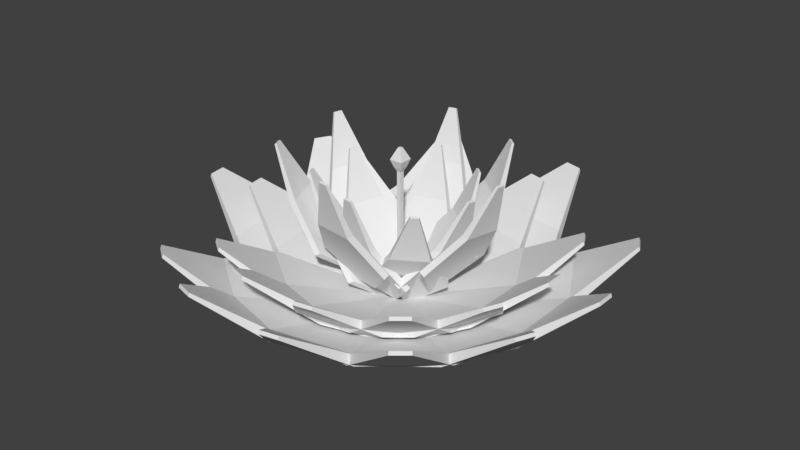 # Source: Lotus02.blend  (saved by Blender 2.79.0; exported with 4.5.12 LTS)
import bpy
from mathutils import Matrix  # noqa: F401  (used for matrix-valued properties, if any)

bpy.ops.wm.read_factory_settings(use_empty=True)
scene = bpy.context.scene
scene.name = 'Scene'

# ---- collections
col_collection_1 = bpy.data.collections.new('Collection 1'); scene.collection.children.link(col_collection_1)

# ---- world
world_world = bpy.data.worlds.new('World'); scene.world = world_world
world_world.color = (0.05088, 0.05088, 0.05088)
world_world.use_sun_shadow = False
world_world.sun_shadow_jitter_overblur = 0.0
world_world.cycles.sampling_method = 'MANUAL'

# ---- meshes
me_cube_002 = bpy.data.meshes.new('Cube.002')
me_cube_002.from_pydata([(0.07414, -0.225, 0.04736), (1.883, -0.1026, 0.9254), (0.07414, 0.225, 0.04736), (1.883, 0.1026, 0.9254), (0.1117, -0.225, -0.05576), (1.896, -0.1026, 0.8883), (0.1117, 0.225, -0.05576), (1.896, 0.1026, 0.8883), (0.5753, -1.0, 0.2297), (0.5753, 1.0, 0.2297), (0.6128, 1.0, 0.1266), (0.6128, -1.0, 0.1266), (1.25, -0.487, 0.4754), (1.25, 0.487, 0.4754), (1.288, 0.487, 0.3723), (1.288, -0.487, 0.3723), (0.6208, -0.225, 0.04736), (2.43, -0.1026, 0.9254), (0.6208, 0.225, 0.04736), (2.43, 0.1026, 0.9254), (0.6584, -0.225, -0.05576), (2.443, -0.1026, 0.8883), (0.6584, 0.225, -0.05576), (2.443, 0.1026, 0.8883), (1.122, -1.0, 0.2297), (1.122, 1.0, 0.2297), (1.16, 1.0, 0.1266), (1.16, -1.0, 0.1266), (1.797, -0.487, 0.4754), (1.797, 0.487, 0.4754), (1.835, 0.487, 0.3723), (1.835, -0.487, 0.3723), (0.1207, 0.02072, 0.06995), (0.6408, 0.4668, 1.493), (-0.02888, 0.1378, 0.09493), (0.5727, 0.5202, 1.504), (0.1597, 0.07594, 0.04466), (0.6549, 0.4867, 1.484), (0.01012, 0.193, 0.06963), (0.5867, 0.5401, 1.495), (0.5473, -0.04268, 0.3919), (-0.1173, 0.4776, 0.5029), (-0.07828, 0.5328, 0.4776), (0.5863, 0.01253, 0.3666), (0.6047, 0.2769, 0.912), (0.281, 0.5303, 0.9661), (0.32, 0.5855, 0.9408), (0.6437, 0.3321, 0.8867), (0.35, 0.2479, 0.3784), (0.8702, 0.694, 1.802), (0.2005, 0.365, 0.4034), (0.802, 0.7474, 1.813), (0.389, 0.3031, 0.3531), (0.8842, 0.7139, 1.792), (0.2395, 0.4202, 0.3781), (0.8161, 0.7673, 1.804), (0.7767, 0.1845, 0.7004), (0.1121, 0.7048, 0.8114), (0.1511, 0.76, 0.7861), (0.8157, 0.2397, 0.6751), (0.834, 0.5041, 1.22), (0.5104, 0.7574, 1.275), (0.5494, 0.8127, 1.249), (0.873, 0.5593, 1.195), (0.1144, 0.1029, 0.08652), (-0.09217, 0.7903, 1.494), (-0.07531, 0.07759, 0.07812), (-0.1786, 0.7787, 1.49), (0.1067, 0.1693, 0.05929), (-0.09493, 0.8142, 1.484), (-0.08296, 0.144, 0.0509), (-0.1814, 0.8026, 1.48), (0.3959, 0.3649, 0.4631), (-0.4471, 0.2525, 0.4258), (-0.4548, 0.3189, 0.3986), (0.3883, 0.4313, 0.4359), (0.1188, 0.6304, 0.9413), (-0.2917, 0.5756, 0.9232), (-0.2994, 0.642, 0.8959), (0.1112, 0.6968, 0.9141), (0.05786, 0.4264, 0.389), (-0.1487, 1.114, 1.796), (-0.1318, 0.4012, 0.3806), (-0.2352, 1.102, 1.792), (0.05022, 0.4929, 0.3617), (-0.1515, 1.138, 1.786), (-0.1395, 0.4676, 0.3533), (-0.2379, 1.126, 1.782), (0.3394, 0.6885, 0.7656), (-0.5037, 0.5761, 0.7283), (-0.5113, 0.6425, 0.701), (0.3317, 0.7549, 0.7383), (0.06229, 0.9539, 1.244), (-0.3482, 0.8992, 1.226), (-0.3559, 0.9656, 1.198), (0.05465, 1.02, 1.217), (-0.03371, 0.05216, 0.08928), (-0.7442, 0.1781, 1.494), (-0.1067, -0.1244, 0.07528), (-0.7775, 0.09766, 1.488), (-0.09478, 0.07956, 0.06229), (-0.7662, 0.188, 1.485), (-0.1678, -0.09698, 0.04829), (-0.7994, 0.1075, 1.478), (-0.1228, 0.4163, 0.4755), (-0.4473, -0.3682, 0.4133), (-0.5084, -0.3408, 0.3863), (-0.1838, 0.4437, 0.4485), (-0.4954, 0.2961, 0.9474), (-0.6534, -0.08594, 0.9171), (-0.7145, -0.05853, 0.8901), (-0.5564, 0.3235, 0.9204), (-0.3447, 0.1568, 0.3921), (-1.055, 0.2828, 1.797), (-0.4177, -0.01975, 0.3781), (-1.088, 0.2023, 1.791), (-0.4057, 0.1842, 0.3652), (-1.077, 0.2926, 1.787), (-0.4788, 0.007658, 0.3512), (-1.11, 0.2122, 1.781), (-0.4337, 0.521, 0.7784), (-0.7583, -0.2636, 0.7162), (-0.8194, -0.2362, 0.6892), (-0.4948, 0.5484, 0.7514), (-0.8063, 0.4007, 1.25), (-0.9644, 0.0187, 1.22), (-1.025, 0.0461, 1.193), (-0.8674, 0.4281, 1.223), (-0.106, 0.03405, 0.0867), (-0.8384, -0.3966, 1.418), (-0.03967, -0.1451, 0.07271), (-0.8081, -0.4783, 1.412), (-0.1668, 0.01412, 0.05347), (-0.8603, -0.4038, 1.406), (-0.1006, -0.1651, 0.03947), (-0.8301, -0.4855, 1.4), (-0.4508, 0.2307, 0.4502), (-0.1562, -0.5655, 0.388), (-0.2171, -0.5855, 0.3548), (-0.5117, 0.2108, 0.417), (-0.686, -0.1242, 0.8914), (-0.5425, -0.5119, 0.8611), (-0.6034, -0.5319, 0.8279), (-0.7468, -0.1441, 0.8582), (-0.4319, -0.1076, 0.357), (-1.164, -0.5383, 1.689), (-0.3656, -0.2868, 0.343), (-1.134, -0.62, 1.682), (-0.4928, -0.1276, 0.3238), (-1.186, -0.5455, 1.677), (-0.4265, -0.3068, 0.3098), (-1.156, -0.6272, 1.67), (-0.7767, 0.08905, 0.7205), (-0.4821, -0.7072, 0.6583), (-0.543, -0.7272, 0.6251), (-0.8376, 0.06912, 0.6873), (-1.012, -0.2659, 1.162), (-0.8684, -0.6536, 1.131), (-0.9293, -0.6736, 1.098), (-1.073, -0.2858, 1.128), (-0.1384, -0.06158, 0.08878), (-0.02193, -0.8014, 1.479), (0.05238, -0.07134, 0.07479), (0.06502, -0.8058, 1.473), (-0.1439, -0.1277, 0.06046), (-0.0239, -0.8252, 1.469), (0.04692, -0.1375, 0.04647), (0.06305, -0.8296, 1.463), (-0.4525, -0.2745, 0.4705), (0.3954, -0.3179, 0.4083), (0.39, -0.3841, 0.38), (-0.458, -0.3407, 0.4422), (-0.2155, -0.5952, 0.9363), (0.1974, -0.6163, 0.906), (0.1919, -0.6825, 0.8777), (-0.221, -0.6613, 0.908), (-0.1338, -0.3956, 0.385), (-0.0173, -1.135, 1.776), (0.05702, -0.4054, 0.371), (0.06966, -1.14, 1.769), (-0.1392, -0.4618, 0.3567), (-0.01927, -1.159, 1.766), (0.05155, -0.4716, 0.3427), (0.06769, -1.164, 1.759), (-0.4479, -0.6086, 0.7668), (0.4001, -0.652, 0.7046), (0.3946, -0.7182, 0.6763), (-0.4533, -0.6748, 0.7385), (-0.2109, -0.9292, 1.233), (0.202, -0.9504, 1.202), (0.1966, -1.017, 1.174), (-0.2163, -0.9954, 1.204), (0.008806, -0.08002, 0.08691), (0.6438, -0.6308, 1.424), (0.1578, 0.03961, 0.07291), (0.7117, -0.5762, 1.418), (0.04716, -0.1316, 0.05412), (0.6576, -0.6494, 1.412), (0.1961, -0.01199, 0.04012), (0.7255, -0.5948, 1.406), (-0.06992, -0.4675, 0.4522), (0.5921, 0.06416, 0.39), (0.6304, 0.01256, 0.3572), (-0.03156, -0.5191, 0.4194), (0.3394, -0.5755, 0.8957), (0.6617, -0.3166, 0.8654), (0.7001, -0.3682, 0.8326), (0.3777, -0.6271, 0.8629), (0.0767, -0.09411, 0.08745), (0.8916, -0.0562, 1.44), (0.1034, 0.09507, 0.07345), (0.9038, 0.03001, 1.434), (0.1406, -0.1055, 0.05587), (0.9146, -0.06029, 1.429), (0.1673, 0.08372, 0.04187), (0.9268, 0.02593, 1.422), (0.2782, -0.4292, 0.4574), (0.3968, 0.4115, 0.3952), (0.4607, 0.4002, 0.3636), (0.3421, -0.4405, 0.4258), (0.6419, -0.2261, 0.9072), (0.6997, 0.1833, 0.8769), (0.7636, 0.172, 0.8454), (0.7058, -0.2374, 0.8756), (0.4239, -0.1224, 0.3668), (1.239, -0.08451, 1.719), (0.4506, 0.06676, 0.3528), (1.251, 0.001705, 1.713), (0.4878, -0.1338, 0.3352), (1.262, -0.0886, 1.708), (0.5145, 0.05541, 0.3212), (1.274, -0.002382, 1.702), (0.6254, -0.4575, 0.7367), (0.744, 0.3832, 0.6745), (0.8079, 0.3719, 0.6429), (0.6893, -0.4689, 0.7051), (0.9892, -0.2544, 1.187), (1.047, 0.155, 1.156), (1.111, 0.1436, 1.125), (1.053, -0.2657, 1.155), (0.1722, -0.1627, 0.04736), (1.705, 0.8048, 0.9254), (-0.04174, 0.2332, 0.04736), (1.608, 0.9853, 0.9254), (0.2052, -0.1449, -0.05576), (1.717, 0.8113, 0.8883), (-0.008724, 0.2511, -0.05576), (1.62, 0.9917, 0.8883), (0.9815, -0.6063, 0.2297), (0.0308, 1.153, 0.2297), (0.06382, 1.171, 0.1266), (1.015, -0.5885, 0.1266), (1.332, 0.166, 0.4754), (0.8686, 1.023, 0.4754), (0.9016, 1.041, 0.3723), (1.365, 0.1838, 0.3723), (0.6532, 0.09714, 0.04736), (2.186, 1.065, 0.9254), (0.4392, 0.4931, 0.04736), (2.089, 1.245, 0.9254), (0.6862, 0.115, -0.05576), (2.198, 1.071, 0.8883), (0.4722, 0.5109, -0.05576), (2.101, 1.252, 0.8883), (1.462, -0.3464, 0.2297), (0.5118, 1.413, 0.2297), (0.5448, 1.431, 0.1266), (1.496, -0.3286, 0.1266), (1.813, 0.4258, 0.4754), (1.35, 1.283, 0.4754), (1.383, 1.301, 0.3723), (1.846, 0.4437, 0.3723), (0.2366, 0.01318, 0.04736), (0.5879, 1.792, 0.9254), (-0.1981, 0.13, 0.04736), (0.3898, 1.845, 0.9254), (0.2463, 0.04942, -0.05576), (0.5914, 1.805, 0.8883), (-0.1883, 0.1663, -0.05576), (0.3933, 1.858, 0.8883), (1.115, 0.296, 0.2297), (-0.8164, 0.8152, 0.2297), (-0.8066, 0.8514, 0.1266), (1.125, 0.3322, 0.1266), (0.7949, 1.081, 0.4754), (-0.1457, 1.334, 0.4754), (-0.1359, 1.37, 0.3723), (0.8046, 1.117, 0.3723), (0.3785, 0.5411, 0.04736), (0.7298, 2.32, 0.9254), (-0.05613, 0.658, 0.04736), (0.5317, 2.373, 0.9254), (0.3882, 0.5774, -0.05576), (0.7333, 2.333, 0.8883), (-0.04639, 0.6942, -0.05576), (0.5352, 2.386, 0.8883), (1.257, 0.8239, 0.2297), (-0.6744, 1.343, 0.2297), (-0.6647, 1.379, 0.1266), (1.267, 0.8602, 0.1266), (0.9368, 1.609, 0.4754), (-0.003728, 1.862, 0.4754), (0.006014, 1.898, 0.3723), (0.9465, 1.645, 0.3723), (0.1725, 0.1624, 0.04736), (-0.7038, 1.749, 0.9254), (-0.2353, -0.02804, 0.04736), (-0.8897, 1.663, 0.9254), (0.1566, 0.1964, -0.05576), (-0.7096, 1.762, 0.8883), (-0.2511, 0.005957, -0.05576), (-0.8954, 1.675, 0.8883), (0.6626, 0.9444, 0.2297), (-1.15, 0.09812, 0.2297), (-1.165, 0.1321, 0.1266), (0.6467, 0.9784, 0.1266), (-0.08789, 1.339, 0.4754), (-0.9703, 0.9269, 0.4754), (-0.9862, 0.9609, 0.3723), (-0.1038, 1.373, 0.3723), (-0.05882, 0.6577, 0.04736), (-0.9352, 2.245, 0.9254), (-0.4666, 0.4673, 0.04736), (-1.121, 2.158, 0.9254), (-0.0747, 0.6917, -0.05576), (-0.9409, 2.257, 0.8883), (-0.4825, 0.5013, -0.05576), (-1.127, 2.17, 0.8883), (0.4313, 1.44, 0.2297), (-1.381, 0.5935, 0.2297), (-1.397, 0.6275, 0.1266), (0.4154, 1.474, 0.1266), (-0.3192, 1.834, 0.4754), (-1.202, 1.422, 0.4754), (-1.218, 1.456, 0.3723), (-0.3351, 1.868, 0.3723), (0.03751, 0.2339, 0.04736), (-1.625, 0.956, 0.9254), (-0.1692, -0.1658, 0.04736), (-1.72, 0.7738, 0.9254), (0.004178, 0.2512, -0.05576), (-1.637, 0.9622, 0.8883), (-0.2026, -0.1486, -0.05576), (-1.732, 0.78, 0.8883), (-0.05168, 1.153, 0.2297), (-0.9704, -0.624, 0.2297), (-1.004, -0.6067, 0.1266), (-0.08501, 1.17, 0.1266), (-0.887, 1.007, 0.4754), (-1.334, 0.1418, 0.4754), (-1.368, 0.1591, 0.3723), (-0.9203, 1.024, 0.3723), (-0.4481, 0.4851, 0.04736), (-2.111, 1.207, 0.9254), (-0.6548, 0.0853, 0.04736), (-2.205, 1.025, 0.9254), (-0.4814, 0.5023, -0.05576), (-2.123, 1.213, 0.8883), (-0.6881, 0.1025, -0.05576), (-2.217, 1.031, 0.8883), (-0.5373, 1.404, 0.2297), (-1.456, -0.3729, 0.2297), (-1.489, -0.3556, 0.1266), (-0.5706, 1.421, 0.1266), (-1.373, 1.258, 0.4754), (-1.82, 0.3929, 0.4754), (-1.853, 0.4102, 0.3723), (-1.406, 1.275, 0.3723), (-0.1073, 0.2112, 0.04736), (-1.877, -0.1836, 0.9254), (-0.03922, -0.2337, 0.04736), (-1.846, -0.3864, 0.9254), (-0.1444, 0.2055, -0.05576), (-1.89, -0.1857, 0.8883), (-0.07632, -0.2393, -0.05576), (-1.859, -0.3884, 0.8883), (-0.7201, 0.9014, 0.2297), (-0.4173, -1.076, 0.2297), (-0.4544, -1.081, 0.1266), (-0.7572, 0.8957, 0.1266), (-1.31, 0.2921, 0.4754), (-1.162, -0.6706, 0.4754), (-1.199, -0.6763, 0.3723), (-1.347, 0.2864, 0.3723), (-0.6477, 0.1285, 0.04736), (-2.417, -0.2664, 0.9254), (-0.5796, -0.3164, 0.04736), (-2.386, -0.4691, 0.9254), (-0.6848, 0.1228, -0.05576), (-2.43, -0.2684, 0.8883), (-0.6167, -0.3221, -0.05576), (-2.399, -0.4712, 0.8883), (-1.26, 0.8186, 0.2297), (-0.9577, -1.158, 0.2297), (-0.9948, -1.164, 0.1266), (-1.298, 0.813, 0.1266), (-1.85, 0.2093, 0.4754), (-1.703, -0.7534, 0.4754), (-1.74, -0.7591, 0.3723), (-1.887, 0.2036, 0.3723), (-0.2268, 0.06848, 0.04736), (-1.165, -1.483, 0.9254), (0.1417, -0.1899, 0.04736), (-0.997, -1.601, 0.9254), (-0.2484, 0.03776, -0.05576), (-1.173, -1.494, 0.8883), (0.1201, -0.2206, -0.05576), (-1.005, -1.612, 0.8883), (-1.149, 0.103, 0.2297), (0.4885, -1.045, 0.2297), (0.4669, -1.076, 0.1266), (-1.171, 0.07232, 0.1266), (-1.117, -0.7442, 0.4754), (-0.3191, -1.303, 0.4754), (-0.3407, -1.334, 0.3723), (-1.138, -0.7749, 0.3723), (-0.5407, -0.3791, 0.04736), (-1.479, -1.93, 0.9254), (-0.1722, -0.6375, 0.04736), (-1.311, -2.048, 0.9254), (-0.5622, -0.4099, -0.05576), (-1.487, -1.941, 0.8883), (-0.1937, -0.6682, -0.05576), (-1.319, -2.059, 0.8883), (-1.463, -0.3446, 0.2297), (0.1746, -1.493, 0.2297), (0.1531, -1.524, 0.1266), (-1.484, -0.3753, 0.1266), (-1.43, -1.192, 0.4754), (-0.633, -1.751, 0.4754), (-0.6545, -1.782, 0.3723), (-1.452, -1.223, 0.3723), (-0.2366, -0.01185, 0.04736), (-0.5979, -1.788, 0.9254), (0.1973, -0.1311, 0.04736), (-0.4001, -1.843, 0.9254), (-0.2466, -0.04804, -0.05576), (-0.6015, -1.801, 0.8883), (0.1874, -0.1673, -0.05576), (-0.4037, -1.856, 0.8883), (-1.117, -0.2897, 0.2297), (0.8118, -0.8198, 0.2297), (0.8018, -0.856, 0.1266), (-1.127, -0.3259, 0.1266), (-0.8009, -1.077, 0.4754), (0.1382, -1.335, 0.4754), (0.1282, -1.371, 0.3723), (-0.8109, -1.113, 0.3723), (-0.3815, -0.539, 0.04736), (-0.7428, -2.316, 0.9254), (0.05244, -0.6583, 0.04736), (-0.545, -2.37, 0.9254), (-0.3915, -0.5752, -0.05576), (-0.7464, -2.329, 0.8883), (0.0425, -0.6944, -0.05576), (-0.5486, -2.383, 0.8883), (-1.262, -0.8169, 0.2297), (0.6669, -1.347, 0.2297), (0.6569, -1.383, 0.1266), (-1.272, -0.8531, 0.1266), (-0.9458, -1.604, 0.4754), (-0.006715, -1.862, 0.4754), (-0.01666, -1.898, 0.3723), (-0.9558, -1.64, 0.3723), (-0.2049, -0.1189, 0.04736), (0.2872, -1.864, 0.9254), (0.2355, -0.02624, 0.04736), (0.4879, -1.821, 0.9254), (-0.1972, -0.1556, -0.05576), (0.29, -1.877, 0.8883), (0.2432, -0.06296, -0.05576), (0.4907, -1.835, 0.8883), (-0.8602, -0.7688, 0.2297), (1.097, -0.3572, 0.2297), (1.105, -0.3939, 0.1266), (-0.8524, -0.8056, 0.1266), (-0.2192, -1.324, 0.4754), (0.7339, -1.123, 0.4754), (0.7416, -1.16, 0.3723), (-0.2114, -1.361, 0.3723), (-0.09242, -0.6538, 0.04736), (0.3997, -2.399, 0.9254), (0.348, -0.5612, 0.04736), (0.6004, -2.356, 0.9254), (-0.0847, -0.6906, -0.05576), (0.4025, -2.412, 0.8883), (0.3557, -0.5979, -0.05576), (0.6032, -2.37, 0.8883), (-0.7476, -1.304, 0.2297), (1.21, -0.8922, 0.2297), (1.217, -0.9289, 0.1266), (-0.7399, -1.341, 0.1266), (-0.1066, -1.859, 0.4754), (0.8464, -1.658, 0.4754), (0.8541, -1.695, 0.3723), (-0.09892, -1.896, 0.3723), (-0.1254, -0.201, 0.04736), (1.127, -1.512, 0.9254), (0.2203, 0.08711, 0.04736), (1.284, -1.381, 0.9254), (-0.1014, -0.2298, -0.05576), (1.135, -1.522, 0.8883), (0.2443, 0.05829, -0.05576), (1.293, -1.391, 0.8883), (-0.3998, -1.082, 0.2297), (1.137, 0.1983, 0.2297), (1.161, 0.1695, 0.1266), (-0.3758, -1.111, 0.1266), (0.4265, -1.272, 0.4754), (1.175, -0.6488, 0.4754), (1.199, -0.6776, 0.3723), (0.4505, -1.301, 0.3723), (0.2246, -0.621, 0.04736), (1.477, -1.932, 0.9254), (0.5703, -0.3328, 0.04736), (1.634, -1.801, 0.9254), (0.2486, -0.6498, -0.05576), (1.485, -1.942, 0.8883), (0.5944, -0.3617, -0.05576), (1.643, -1.811, 0.8883), (-0.04984, -1.502, 0.2297), (1.487, -0.2217, 0.2297), (1.511, -0.2505, 0.1266), (-0.02581, -1.531, 0.1266), (0.7765, -1.692, 0.4754), (1.525, -1.069, 0.4754), (1.549, -1.098, 0.3723), (0.8005, -1.721, 0.3723), (-0.02356, -0.2357, 0.04736), (1.679, -0.8579, 0.9254), (0.1591, 0.1756, 0.04736), (1.762, -0.6704, 0.9254), (0.01073, -0.251, -0.05576), (1.692, -0.8634, 0.8883), (0.1934, 0.1603, -0.05576), (1.775, -0.6759, 0.8883), (0.12, -1.147, 0.2297), (0.9317, 0.6805, 0.2297), (0.966, 0.6652, 0.1266), (0.1543, -1.163, 0.1266), (0.9451, -0.9525, 0.4754), (1.34, -0.06241, 0.4754), (1.375, -0.07764, 0.3723), (0.9794, -0.9677, 0.3723), (0.4761, -0.4576, 0.04736), (2.179, -1.08, 0.9254), (0.6587, -0.0463, 0.04736), (2.262, -0.8923, 0.9254), (0.5104, -0.4728, -0.05576), (2.191, -1.085, 0.8883), (0.693, -0.06153, -0.05576), (2.274, -0.8978, 0.8883), (0.6196, -1.369, 0.2297), (1.431, 0.4586, 0.2297), (1.466, 0.4434, 0.1266), (0.6539, -1.385, 0.1266), (1.445, -1.174, 0.4754), (1.84, -0.2843, 0.4754), (1.874, -0.2995, 0.3723), (1.479, -1.19, 0.3723), (-0.07667, -0.07667, 0.05549), (-0.07667, -0.07667, 0.2088), (-0.07667, 0.07667, 0.05549), (-0.07667, 0.07667, 0.2088), (0.07667, -0.07667, 0.05549), (0.07667, -0.07667, 0.2088), (0.07667, 0.07667, 0.05549), (0.07667, 0.07667, 0.2088), (-0.02437, -0.02437, 0.3749), (-0.02437, 0.02437, 0.3749), (0.02437, 0.02437, 0.3749), (0.02437, -0.02437, 0.3749), (-0.02437, -0.02437, 1.485), (-0.02437, 0.02437, 1.485), (0.02437, 0.02437, 1.485), (0.02437, -0.02437, 1.485), (-0.02437, -0.02437, 1.485), (-0.02437, 0.02437, 1.485), (0.02437, 0.02437, 1.485), (0.02437, -0.02437, 1.485), (-0.04775, -0.04775, 1.535), (-0.04775, 0.04775, 1.535), (0.04775, 0.04775, 1.535), (0.04775, -0.04775, 1.535), (-0.0745, -0.0745, 1.617), (-0.0745, 0.0745, 1.617), (0.0745, 0.0745, 1.617), (0.0745, -0.0745, 1.617), (-0.04695, -0.04695, 1.679), (-0.04695, 0.04695, 1.679), (0.04695, 0.04695, 1.679), (0.04695, -0.04695, 1.679), (-0.01696, -0.01696, 1.746), (-0.01696, 0.01696, 1.746), (0.01696, 0.01696, 1.746), (0.01696, -0.01696, 1.746)], [], [(12, 1, 3, 13), (13, 3, 7, 14), (14, 7, 5, 15), (15, 5, 1, 12), (2, 6, 4, 0), (7, 3, 1, 5), (4, 11, 8, 0), (6, 10, 11, 4), (2, 9, 10, 6), (0, 8, 9, 2), (11, 15, 12, 8), (10, 14, 15, 11), (9, 13, 14, 10), (8, 12, 13, 9), (28, 17, 19, 29), (29, 19, 23, 30), (30, 23, 21, 31), (31, 21, 17, 28), (18, 22, 20, 16), (23, 19, 17, 21), (20, 27, 24, 16), (22, 26, 27, 20), (18, 25, 26, 22), (16, 24, 25, 18), (27, 31, 28, 24), (26, 30, 31, 27), (25, 29, 30, 26), (24, 28, 29, 25), (44, 33, 35, 45), (45, 35, 39, 46), (46, 39, 37, 47), (47, 37, 33, 44), (34, 38, 36, 32), (39, 35, 33, 37), (36, 43, 40, 32), (38, 42, 43, 36), (34, 41, 42, 38), (32, 40, 41, 34), (43, 47, 44, 40), (42, 46, 47, 43), (41, 45, 46, 42), (40, 44, 45, 41), (60, 49, 51, 61), (61, 51, 55, 62), (62, 55, 53, 63), (63, 53, 49, 60), (50, 54, 52, 48), (55, 51, 49, 53), (52, 59, 56, 48), (54, 58, 59, 52), (50, 57, 58, 54), (48, 56, 57, 50), (59, 63, 60, 56), (58, 62, 63, 59), (57, 61, 62, 58), (56, 60, 61, 57), (76, 65, 67, 77), (77, 67, 71, 78), (78, 71, 69, 79), (79, 69, 65, 76), (66, 70, 68, 64), (71, 67, 65, 69), (68, 75, 72, 64), (70, 74, 75, 68), (66, 73, 74, 70), (64, 72, 73, 66), (75, 79, 76, 72), (74, 78, 79, 75), (73, 77, 78, 74), (72, 76, 77, 73), (92, 81, 83, 93), (93, 83, 87, 94), (94, 87, 85, 95), (95, 85, 81, 92), (82, 86, 84, 80), (87, 83, 81, 85), (84, 91, 88, 80), (86, 90, 91, 84), (82, 89, 90, 86), (80, 88, 89, 82), (91, 95, 92, 88), (90, 94, 95, 91), (89, 93, 94, 90), (88, 92, 93, 89), (108, 97, 99, 109), (109, 99, 103, 110), (110, 103, 101, 111), (111, 101, 97, 108), (98, 102, 100, 96), (103, 99, 97, 101), (100, 107, 104, 96), (102, 106, 107, 100), (98, 105, 106, 102), (96, 104, 105, 98), (107, 111, 108, 104), (106, 110, 111, 107), (105, 109, 110, 106), (104, 108, 109, 105), (124, 113, 115, 125), (125, 115, 119, 126), (126, 119, 117, 127), (127, 117, 113, 124), (114, 118, 116, 112), (119, 115, 113, 117), (116, 123, 120, 112), (118, 122, 123, 116), (114, 121, 122, 118), (112, 120, 121, 114), (123, 127, 124, 120), (122, 126, 127, 123), (121, 125, 126, 122), (120, 124, 125, 121), (140, 129, 131, 141), (141, 131, 135, 142), (142, 135, 133, 143), (143, 133, 129, 140), (130, 134, 132, 128), (135, 131, 129, 133), (132, 139, 136, 128), (134, 138, 139, 132), (130, 137, 138, 134), (128, 136, 137, 130), (139, 143, 140, 136), (138, 142, 143, 139), (137, 141, 142, 138), (136, 140, 141, 137), (156, 145, 147, 157), (157, 147, 151, 158), (158, 151, 149, 159), (159, 149, 145, 156), (146, 150, 148, 144), (151, 147, 145, 149), (148, 155, 152, 144), (150, 154, 155, 148), (146, 153, 154, 150), (144, 152, 153, 146), (155, 159, 156, 152), (154, 158, 159, 155), (153, 157, 158, 154), (152, 156, 157, 153), (172, 161, 163, 173), (173, 163, 167, 174), (174, 167, 165, 175), (175, 165, 161, 172), (162, 166, 164, 160), (167, 163, 161, 165), (164, 171, 168, 160), (166, 170, 171, 164), (162, 169, 170, 166), (160, 168, 169, 162), (171, 175, 172, 168), (170, 174, 175, 171), (169, 173, 174, 170), (168, 172, 173, 169), (188, 177, 179, 189), (189, 179, 183, 190), (190, 183, 181, 191), (191, 181, 177, 188), (178, 182, 180, 176), (183, 179, 177, 181), (180, 187, 184, 176), (182, 186, 187, 180), (178, 185, 186, 182), (176, 184, 185, 178), (187, 191, 188, 184), (186, 190, 191, 187), (185, 189, 190, 186), (184, 188, 189, 185), (204, 193, 195, 205), (205, 195, 199, 206), (206, 199, 197, 207), (207, 197, 193, 204), (194, 198, 196, 192), (199, 195, 193, 197), (196, 203, 200, 192), (198, 202, 203, 196), (194, 201, 202, 198), (192, 200, 201, 194), (203, 207, 204, 200), (202, 206, 207, 203), (201, 205, 206, 202), (200, 204, 205, 201), (220, 209, 211, 221), (221, 211, 215, 222), (222, 215, 213, 223), (223, 213, 209, 220), (210, 214, 212, 208), (215, 211, 209, 213), (212, 219, 216, 208), (214, 218, 219, 212), (210, 217, 218, 214), (208, 216, 217, 210), (219, 223, 220, 216), (218, 222, 223, 219), (217, 221, 222, 218), (216, 220, 221, 217), (236, 225, 227, 237), (237, 227, 231, 238), (238, 231, 229, 239), (239, 229, 225, 236), (226, 230, 228, 224), (231, 227, 225, 229), (228, 235, 232, 224), (230, 234, 235, 228), (226, 233, 234, 230), (224, 232, 233, 226), (235, 239, 236, 232), (234, 238, 239, 235), (233, 237, 238, 234), (232, 236, 237, 233), (252, 241, 243, 253), (253, 243, 247, 254), (254, 247, 245, 255), (255, 245, 241, 252), (242, 246, 244, 240), (247, 243, 241, 245), (244, 251, 248, 240), (246, 250, 251, 244), (242, 249, 250, 246), (240, 248, 249, 242), (251, 255, 252, 248), (250, 254, 255, 251), (249, 253, 254, 250), (248, 252, 253, 249), (268, 257, 259, 269), (269, 259, 263, 270), (270, 263, 261, 271), (271, 261, 257, 268), (258, 262, 260, 256), (263, 259, 257, 261), (260, 267, 264, 256), (262, 266, 267, 260), (258, 265, 266, 262), (256, 264, 265, 258), (267, 271, 268, 264), (266, 270, 271, 267), (265, 269, 270, 266), (264, 268, 269, 265), (284, 273, 275, 285), (285, 275, 279, 286), (286, 279, 277, 287), (287, 277, 273, 284), (274, 278, 276, 272), (279, 275, 273, 277), (276, 283, 280, 272), (278, 282, 283, 276), (274, 281, 282, 278), (272, 280, 281, 274), (283, 287, 284, 280), (282, 286, 287, 283), (281, 285, 286, 282), (280, 284, 285, 281), (300, 289, 291, 301), (301, 291, 295, 302), (302, 295, 293, 303), (303, 293, 289, 300), (290, 294, 292, 288), (295, 291, 289, 293), (292, 299, 296, 288), (294, 298, 299, 292), (290, 297, 298, 294), (288, 296, 297, 290), (299, 303, 300, 296), (298, 302, 303, 299), (297, 301, 302, 298), (296, 300, 301, 297), (316, 305, 307, 317), (317, 307, 311, 318), (318, 311, 309, 319), (319, 309, 305, 316), (306, 310, 308, 304), (311, 307, 305, 309), (308, 315, 312, 304), (310, 314, 315, 308), (306, 313, 314, 310), (304, 312, 313, 306), (315, 319, 316, 312), (314, 318, 319, 315), (313, 317, 318, 314), (312, 316, 317, 313), (332, 321, 323, 333), (333, 323, 327, 334), (334, 327, 325, 335), (335, 325, 321, 332), (322, 326, 324, 320), (327, 323, 321, 325), (324, 331, 328, 320), (326, 330, 331, 324), (322, 329, 330, 326), (320, 328, 329, 322), (331, 335, 332, 328), (330, 334, 335, 331), (329, 333, 334, 330), (328, 332, 333, 329), (348, 337, 339, 349), (349, 339, 343, 350), (350, 343, 341, 351), (351, 341, 337, 348), (338, 342, 340, 336), (343, 339, 337, 341), (340, 347, 344, 336), (342, 346, 347, 340), (338, 345, 346, 342), (336, 344, 345, 338), (347, 351, 348, 344), (346, 350, 351, 347), (345, 349, 350, 346), (344, 348, 349, 345), (364, 353, 355, 365), (365, 355, 359, 366), (366, 359, 357, 367), (367, 357, 353, 364), (354, 358, 356, 352), (359, 355, 353, 357), (356, 363, 360, 352), (358, 362, 363, 356), (354, 361, 362, 358), (352, 360, 361, 354), (363, 367, 364, 360), (362, 366, 367, 363), (361, 365, 366, 362), (360, 364, 365, 361), (380, 369, 371, 381), (381, 371, 375, 382), (382, 375, 373, 383), (383, 373, 369, 380), (370, 374, 372, 368), (375, 371, 369, 373), (372, 379, 376, 368), (374, 378, 379, 372), (370, 377, 378, 374), (368, 376, 377, 370), (379, 383, 380, 376), (378, 382, 383, 379), (377, 381, 382, 378), (376, 380, 381, 377), (396, 385, 387, 397), (397, 387, 391, 398), (398, 391, 389, 399), (399, 389, 385, 396), (386, 390, 388, 384), (391, 387, 385, 389), (388, 395, 392, 384), (390, 394, 395, 388), (386, 393, 394, 390), (384, 392, 393, 386), (395, 399, 396, 392), (394, 398, 399, 395), (393, 397, 398, 394), (392, 396, 397, 393), (412, 401, 403, 413), (413, 403, 407, 414), (414, 407, 405, 415), (415, 405, 401, 412), (402, 406, 404, 400), (407, 403, 401, 405), (404, 411, 408, 400), (406, 410, 411, 404), (402, 409, 410, 406), (400, 408, 409, 402), (411, 415, 412, 408), (410, 414, 415, 411), (409, 413, 414, 410), (408, 412, 413, 409), (428, 417, 419, 429), (429, 419, 423, 430), (430, 423, 421, 431), (431, 421, 417, 428), (418, 422, 420, 416), (423, 419, 417, 421), (420, 427, 424, 416), (422, 426, 427, 420), (418, 425, 426, 422), (416, 424, 425, 418), (427, 431, 428, 424), (426, 430, 431, 427), (425, 429, 430, 426), (424, 428, 429, 425), (444, 433, 435, 445), (445, 435, 439, 446), (446, 439, 437, 447), (447, 437, 433, 444), (434, 438, 436, 432), (439, 435, 433, 437), (436, 443, 440, 432), (438, 442, 443, 436), (434, 441, 442, 438), (432, 440, 441, 434), (443, 447, 444, 440), (442, 446, 447, 443), (441, 445, 446, 442), (440, 444, 445, 441), (460, 449, 451, 461), (461, 451, 455, 462), (462, 455, 453, 463), (463, 453, 449, 460), (450, 454, 452, 448), (455, 451, 449, 453), (452, 459, 456, 448), (454, 458, 459, 452), (450, 457, 458, 454), (448, 456, 457, 450), (459, 463, 460, 456), (458, 462, 463, 459), (457, 461, 462, 458), (456, 460, 461, 457), (476, 465, 467, 477), (477, 467, 471, 478), (478, 471, 469, 479), (479, 469, 465, 476), (466, 470, 468, 464), (471, 467, 465, 469), (468, 475, 472, 464), (470, 474, 475, 468), (466, 473, 474, 470), (464, 472, 473, 466), (475, 479, 476, 472), (474, 478, 479, 475), (473, 477, 478, 474), (472, 476, 477, 473), (492, 481, 483, 493), (493, 483, 487, 494), (494, 487, 485, 495), (495, 485, 481, 492), (482, 486, 484, 480), (487, 483, 481, 485), (484, 491, 488, 480), (486, 490, 491, 484), (482, 489, 490, 486), (480, 488, 489, 482), (491, 495, 492, 488), (490, 494, 495, 491), (489, 493, 494, 490), (488, 492, 493, 489), (508, 497, 499, 509), (509, 499, 503, 510), (510, 503, 501, 511), (511, 501, 497, 508), (498, 502, 500, 496), (503, 499, 497, 501), (500, 507, 504, 496), (502, 506, 507, 500), (498, 505, 506, 502), (496, 504, 505, 498), (507, 511, 508, 504), (506, 510, 511, 507), (505, 509, 510, 506), (504, 508, 509, 505), (524, 513, 515, 525), (525, 515, 519, 526), (526, 519, 517, 527), (527, 517, 513, 524), (514, 518, 516, 512), (519, 515, 513, 517), (516, 523, 520, 512), (518, 522, 523, 516), (514, 521, 522, 518), (512, 520, 521, 514), (523, 527, 524, 520), (522, 526, 527, 523), (521, 525, 526, 522), (520, 524, 525, 521), (540, 529, 531, 541), (541, 531, 535, 542), (542, 535, 533, 543), (543, 533, 529, 540), (530, 534, 532, 528), (535, 531, 529, 533), (532, 539, 536, 528), (534, 538, 539, 532), (530, 537, 538, 534), (528, 536, 537, 530), (539, 543, 540, 536), (538, 542, 543, 539), (537, 541, 542, 538), (536, 540, 541, 537), (556, 545, 547, 557), (557, 547, 551, 558), (558, 551, 549, 559), (559, 549, 545, 556), (546, 550, 548, 544), (551, 547, 545, 549), (548, 555, 552, 544), (550, 554, 555, 548), (546, 553, 554, 550), (544, 552, 553, 546), (555, 559, 556, 552), (554, 558, 559, 555), (553, 557, 558, 554), (552, 556, 557, 553), (560, 561, 563, 562), (562, 563, 567, 566), (566, 567, 565, 564), (564, 565, 561, 560), (562, 566, 564, 560), (567, 563, 569, 570), (571, 570, 574, 575), (565, 567, 570, 571), (563, 561, 568, 569), (561, 565, 571, 568), (572, 575, 579, 576), (569, 568, 572, 573), (568, 571, 575, 572), (570, 569, 573, 574), (578, 577, 581, 582), (574, 573, 577, 578), (575, 574, 578, 579), (573, 572, 576, 577), (583, 582, 586, 587), (579, 578, 582, 583), (577, 576, 580, 581), (576, 579, 583, 580), (584, 587, 591, 588), (581, 580, 584, 585), (580, 583, 587, 584), (582, 581, 585, 586), (591, 590, 594, 595), (586, 585, 589, 590), (587, 586, 590, 591), (585, 584, 588, 589), (594, 593, 592, 595), (589, 588, 592, 593), (588, 591, 595, 592), (590, 589, 593, 594)])
_uv = me_cube_002.uv_layers.new(name='UVMap')
_uv.uv.foreach_set('vector', [0.2525, 0.3335, 0.2467, 0.2737, 0.2589, 0.2653, 0.3104, 0.2934, 0.9632, 0.7106, 0.9705, 0.7732, 0.9677, 0.7728, 0.9553, 0.7097, 0.05978, 0.1617, 0.1112, 0.133, 0.1234, 0.1414, 0.1176, 0.2018, 0.9391, 0.4553, 0.9524, 0.3981, 0.9552, 0.3976, 0.9469, 0.4539, 0.99, 0.8679, 0.9821, 0.8677, 0.9821, 0.8355, 0.99, 0.8357, 0.9492, 0.3862, 0.952, 0.3857, 0.9552, 0.3976, 0.9524, 0.3981, 0.9821, 0.8355, 0.9867, 0.7732, 0.9946, 0.7733, 0.99, 0.8357, 0.02429, 0.2474, 0.0, 0.1836, 0.1188, 0.266, 0.05103, 0.266, 0.99, 0.8679, 0.9946, 0.9164, 0.9867, 0.9162, 0.9821, 0.8677, 0.3187, 0.3976, 0.251, 0.3976, 0.37, 0.3153, 0.3455, 0.3791, 0.9474, 0.5151, 0.9391, 0.4553, 0.9469, 0.4539, 0.9552, 0.5136, 0.0, 0.1836, 0.05978, 0.1617, 0.1176, 0.2018, 0.1188, 0.266, 0.9705, 0.6477, 0.9632, 0.7106, 0.9553, 0.7097, 0.9626, 0.6467, 0.251, 0.3976, 0.2525, 0.3335, 0.3104, 0.2934, 0.37, 0.3153, 0.005737, 0.3342, 0.0, 0.2744, 0.01221, 0.266, 0.0637, 0.2942, 0.2393, 0.5947, 0.2467, 0.6572, 0.2439, 0.6569, 0.2314, 0.5937, 0.1831, 0.1617, 0.2345, 0.133, 0.2467, 0.1414, 0.241, 0.2018, 0.9356, 0.8428, 0.9488, 0.7856, 0.9516, 0.7851, 0.9433, 0.8414, 0.9786, 0.4804, 0.9707, 0.4802, 0.9707, 0.448, 0.9786, 0.4482, 0.9456, 0.7737, 0.9484, 0.7732, 0.9516, 0.7851, 0.9488, 0.7856, 0.9707, 0.448, 0.9753, 0.3857, 0.9832, 0.3858, 0.9786, 0.4482, 0.1477, 0.2474, 0.1234, 0.1836, 0.2422, 0.266, 0.1744, 0.266, 0.9786, 0.4804, 0.9832, 0.5289, 0.9753, 0.5287, 0.9707, 0.4802, 0.07197, 0.3983, 0.004267, 0.3983, 0.1233, 0.316, 0.09875, 0.3798, 0.9439, 0.9026, 0.9356, 0.8428, 0.9433, 0.8414, 0.9516, 0.9011, 0.1234, 0.1836, 0.1831, 0.1617, 0.241, 0.2018, 0.2422, 0.266, 0.2467, 0.5317, 0.2393, 0.5947, 0.2314, 0.5937, 0.2388, 0.5307, 0.004267, 0.3983, 0.005737, 0.3342, 0.0637, 0.2942, 0.1233, 0.316, 0.6209, 0.8227, 0.6454, 0.7858, 0.6509, 0.7877, 0.6471, 0.8318, 0.1188, 0.4347, 0.1186, 0.4648, 0.1173, 0.4657, 0.115, 0.4372, 0.3479, 0.838, 0.3526, 0.8808, 0.3471, 0.8836, 0.3221, 0.8515, 0.9672, 0.9434, 0.9752, 0.8993, 0.977, 0.8994, 0.9724, 0.9437, 0.7644, 0.9207, 0.7686, 0.9218, 0.7627, 0.9337, 0.7584, 0.9326, 0.1173, 0.4657, 0.1186, 0.4648, 0.1228, 0.4692, 0.1214, 0.4701, 0.7627, 0.9337, 0.7686, 0.9697, 0.7644, 0.9686, 0.7584, 0.9326, 0.3255, 0.7866, 0.3526, 0.7994, 0.2996, 0.827, 0.3136, 0.7929, 0.3698, 0.3976, 0.3698, 0.4364, 0.3655, 0.4367, 0.3655, 0.3979, 0.6105, 0.8941, 0.5971, 0.8575, 0.6509, 0.8761, 0.6226, 0.8983, 0.9718, 0.9876, 0.9672, 0.9434, 0.9724, 0.9437, 0.977, 0.9878, 0.3526, 0.7994, 0.3479, 0.838, 0.3221, 0.8515, 0.2996, 0.827, 0.1228, 0.3983, 0.1188, 0.4347, 0.115, 0.4372, 0.119, 0.4008, 0.5971, 0.8575, 0.6209, 0.8227, 0.6471, 0.8318, 0.6509, 0.8761, 0.4484, 0.8224, 0.4729, 0.7855, 0.4784, 0.7874, 0.4746, 0.8314, 0.4803, 0.6994, 0.4802, 0.7294, 0.4788, 0.7303, 0.4766, 0.7018, 0.295, 0.838, 0.2996, 0.8808, 0.2942, 0.8836, 0.2692, 0.8515, 0.9516, 0.9429, 0.9596, 0.8988, 0.9615, 0.8988, 0.9568, 0.9431, 0.9074, 0.9179, 0.9117, 0.919, 0.9057, 0.9309, 0.9015, 0.9298, 0.4788, 0.7303, 0.4802, 0.7294, 0.4843, 0.7339, 0.483, 0.7348, 0.9057, 0.9309, 0.9117, 0.9669, 0.9074, 0.9658, 0.9015, 0.9298, 0.2725, 0.7866, 0.2996, 0.7994, 0.2467, 0.827, 0.2606, 0.7929, 0.3698, 0.4367, 0.3698, 0.4755, 0.3655, 0.4758, 0.3655, 0.437, 0.438, 0.8938, 0.4246, 0.8572, 0.4784, 0.8758, 0.4501, 0.898, 0.9563, 0.9871, 0.9516, 0.9429, 0.9568, 0.9431, 0.9615, 0.9873, 0.2996, 0.7994, 0.295, 0.838, 0.2692, 0.8515, 0.2467, 0.827, 0.4843, 0.663, 0.4803, 0.6994, 0.4766, 0.7018, 0.4806, 0.6654, 0.4246, 0.8572, 0.4484, 0.8224, 0.4746, 0.8314, 0.4784, 0.8758, 0.4209, 0.8503, 0.4246, 0.8946, 0.419, 0.8967, 0.3944, 0.8603, 0.9942, 0.6054, 1.0, 0.6449, 0.9981, 0.6451, 0.989, 0.6059, 0.7921, 0.8371, 0.8158, 0.8062, 0.8201, 0.8095, 0.8123, 0.8526, 0.2467, 0.3103, 0.2467, 0.354, 0.2454, 0.3546, 0.2432, 0.3118, 0.619, 0.9325, 0.6236, 0.9338, 0.6186, 0.9463, 0.614, 0.945, 0.2442, 0.5006, 0.2459, 0.5008, 0.2459, 0.507, 0.2442, 0.5068, 0.6186, 0.9463, 0.6236, 0.9801, 0.619, 0.9788, 0.614, 0.945, 0.7863, 0.8994, 0.775, 0.8623, 0.8165, 0.8941, 0.7956, 0.9066, 1.0, 0.5328, 0.9983, 0.5675, 0.9931, 0.568, 0.9948, 0.5333, 0.3958, 0.7855, 0.4246, 0.8063, 0.37, 0.8268, 0.3835, 0.7901, 0.8165, 0.8941, 0.8123, 0.8526, 0.8159, 0.8517, 0.8201, 0.8932, 0.775, 0.8623, 0.7921, 0.8371, 0.8123, 0.8526, 0.8165, 0.8941, 0.9983, 0.5675, 0.9942, 0.6054, 0.989, 0.6059, 0.9931, 0.568, 0.4246, 0.8063, 0.4209, 0.8503, 0.3944, 0.8603, 0.37, 0.8268, 0.2306, 0.8387, 0.2343, 0.883, 0.2287, 0.8851, 0.2041, 0.8487, 0.9919, 0.7193, 0.9976, 0.7588, 0.9958, 0.7589, 0.9867, 0.7197, 0.8648, 0.8041, 0.8885, 0.7732, 0.8928, 0.7764, 0.885, 0.8196, 0.2467, 0.266, 0.2467, 0.3097, 0.2454, 0.3103, 0.2432, 0.2675, 0.6094, 0.9325, 0.614, 0.9338, 0.609, 0.9463, 0.6044, 0.945, 0.2442, 0.507, 0.2459, 0.5071, 0.2459, 0.5134, 0.2442, 0.5132, 0.609, 0.9463, 0.614, 0.9801, 0.6094, 0.9788, 0.6044, 0.945, 0.859, 0.8664, 0.8477, 0.8293, 0.8892, 0.8611, 0.8683, 0.8736, 0.9976, 0.6467, 0.9959, 0.6814, 0.9907, 0.6818, 0.9924, 0.6471, 0.2055, 0.7739, 0.2343, 0.7947, 0.1797, 0.8152, 0.1932, 0.7785, 0.8892, 0.8611, 0.885, 0.8196, 0.8886, 0.8187, 0.8928, 0.8602, 0.8477, 0.8293, 0.8648, 0.8041, 0.885, 0.8196, 0.8892, 0.8611, 0.9959, 0.6814, 0.9919, 0.7193, 0.9867, 0.7197, 0.9907, 0.6818, 0.2343, 0.7947, 0.2306, 0.8387, 0.2041, 0.8487, 0.1797, 0.8152, 0.1102, 0.8361, 0.1135, 0.8803, 0.1077, 0.8826, 0.08276, 0.8466, 0.9802, 0.6026, 0.989, 0.6462, 0.9872, 0.6464, 0.9752, 0.6032, 0.8862, 0.5993, 0.8916, 0.6434, 0.8867, 0.6453, 0.8627, 0.6081, 0.1109, 0.6997, 0.1212, 0.6567, 0.1231, 0.6568, 0.116, 0.7002, 0.8643, 0.6591, 0.8591, 0.6592, 0.8591, 0.6454, 0.8643, 0.6453, 0.4812, 0.2641, 0.4794, 0.2641, 0.4794, 0.2578, 0.4812, 0.2578, 0.1179, 0.771, 0.1131, 0.7425, 0.1183, 0.7429, 0.1231, 0.7715, 0.8677, 0.5328, 0.8916, 0.5551, 0.8433, 0.5733, 0.8568, 0.5369, 0.989, 0.5328, 0.9794, 0.5587, 0.9744, 0.5594, 0.984, 0.5335, 0.08335, 0.7737, 0.1135, 0.7931, 0.05709, 0.8148, 0.07065, 0.7786, 0.1131, 0.7425, 0.1109, 0.6997, 0.116, 0.7002, 0.1183, 0.7429, 0.8916, 0.5551, 0.8862, 0.5993, 0.8627, 0.6081, 0.8433, 0.5733, 0.9794, 0.5587, 0.9802, 0.6026, 0.9752, 0.6032, 0.9744, 0.5594, 0.1135, 0.7931, 0.1102, 0.8361, 0.08276, 0.8466, 0.05709, 0.8148, 0.1765, 0.8363, 0.1797, 0.8806, 0.1739, 0.8828, 0.149, 0.8468, 0.9764, 0.1814, 0.9853, 0.225, 0.9835, 0.2253, 0.9714, 0.1821, 0.8881, 0.3314, 0.8935, 0.3756, 0.8885, 0.3774, 0.8646, 0.3403, 0.2345, 0.815, 0.2448, 0.772, 0.2467, 0.7722, 0.2397, 0.8155, 0.8539, 0.6454, 0.8591, 0.6453, 0.8591, 0.6591, 0.8539, 0.6592, 0.4831, 0.2641, 0.4812, 0.2641, 0.4812, 0.2578, 0.4831, 0.2578, 0.2415, 0.8864, 0.2368, 0.8578, 0.242, 0.8583, 0.2467, 0.8868, 0.8696, 0.265, 0.8935, 0.2873, 0.8452, 0.3054, 0.8587, 0.2691, 0.9853, 0.1117, 0.9756, 0.1376, 0.9706, 0.1382, 0.9803, 0.1123, 0.1496, 0.7739, 0.1797, 0.7933, 0.1233, 0.815, 0.1369, 0.7788, 0.2368, 0.8578, 0.2345, 0.815, 0.2397, 0.8155, 0.242, 0.8583, 0.8935, 0.2873, 0.8881, 0.3314, 0.8646, 0.3403, 0.8452, 0.3054, 0.9756, 0.1376, 0.9764, 0.1814, 0.9714, 0.1821, 0.9706, 0.1382, 0.1797, 0.7933, 0.1765, 0.8363, 0.149, 0.8468, 0.1233, 0.815, 0.8656, 0.1875, 0.8856, 0.1507, 0.8897, 0.1527, 0.8847, 0.1969, 0.8086, 0.9499, 0.8138, 0.9927, 0.812, 0.9927, 0.8036, 0.9497, 0.02579, 0.8101, 0.05124, 0.7737, 0.05709, 0.7759, 0.05359, 0.8206, 0.8618, 0.1873, 0.8843, 0.1506, 0.8856, 0.1507, 0.8656, 0.1875, 0.9374, 0.6328, 0.9424, 0.6316, 0.9458, 0.645, 0.9409, 0.6462, 0.4849, 0.2578, 0.4868, 0.2578, 0.4868, 0.2641, 0.4849, 0.2641, 0.8581, 0.2584, 0.8467, 0.2217, 0.8505, 0.222, 0.8619, 0.2586, 0.01385, 0.8769, 0.0, 0.8413, 0.05709, 0.8628, 0.0267, 0.8817, 0.9374, 0.6328, 0.9409, 0.6042, 0.9458, 0.603, 0.9424, 0.6316, 0.8619, 0.2586, 0.8505, 0.222, 0.8897, 0.2411, 0.8707, 0.2629, 0.8467, 0.2217, 0.8618, 0.1873, 0.8656, 0.1875, 0.8505, 0.222, 0.0, 0.8413, 0.02579, 0.8101, 0.05359, 0.8206, 0.05709, 0.8628, 0.8138, 0.9068, 0.8086, 0.9499, 0.8036, 0.9497, 0.8089, 0.9066, 0.8505, 0.222, 0.8656, 0.1875, 0.8847, 0.1969, 0.8897, 0.2411, 0.8666, 0.6978, 0.8866, 0.661, 0.8906, 0.6629, 0.8857, 0.7071, 0.9405, 0.9459, 0.9457, 0.9887, 0.9439, 0.9887, 0.9356, 0.9457, 0.8154, 0.187, 0.8408, 0.1506, 0.8467, 0.1528, 0.8432, 0.1975, 0.8628, 0.6975, 0.8852, 0.6609, 0.8866, 0.661, 0.8666, 0.6978, 0.9458, 0.6328, 0.9508, 0.6316, 0.9543, 0.645, 0.9493, 0.6462, 0.4831, 0.2578, 0.4849, 0.2578, 0.4849, 0.2641, 0.4831, 0.2641, 0.8591, 0.7686, 0.8477, 0.732, 0.8515, 0.7322, 0.8629, 0.7689, 0.8034, 0.2538, 0.7896, 0.2182, 0.8467, 0.2397, 0.8163, 0.2587, 0.9458, 0.6328, 0.9493, 0.6042, 0.9543, 0.603, 0.9508, 0.6316, 0.8629, 0.7689, 0.8515, 0.7322, 0.8906, 0.7514, 0.8717, 0.7732, 0.8477, 0.732, 0.8628, 0.6975, 0.8666, 0.6978, 0.8515, 0.7322, 0.7896, 0.2182, 0.8154, 0.187, 0.8432, 0.1975, 0.8467, 0.2397, 0.9457, 0.9028, 0.9405, 0.9459, 0.9356, 0.9457, 0.9408, 0.9026, 0.8515, 0.7322, 0.8666, 0.6978, 0.8857, 0.7071, 0.8906, 0.7514, 0.7008, 0.8498, 0.7047, 0.8942, 0.6991, 0.8964, 0.6747, 0.8602, 0.6306, 0.9422, 0.6359, 0.9858, 0.6341, 0.9858, 0.6258, 0.9421, 0.5614, 0.8176, 0.5866, 0.7876, 0.592, 0.7906, 0.5875, 0.8316, 0.9972, 0.1856, 0.9907, 0.2248, 0.989, 0.2245, 0.9924, 0.1847, 0.4246, 0.9724, 0.4295, 0.9714, 0.4334, 0.9839, 0.4285, 0.9849, 0.2442, 0.4946, 0.246, 0.4944, 0.246, 0.5004, 0.2442, 0.5006, 0.9972, 0.1126, 0.9901, 0.1463, 0.9853, 0.1455, 0.9924, 0.1117, 0.5525, 0.8708, 0.5386, 0.8386, 0.592, 0.8673, 0.5645, 0.8773, 0.4246, 0.9724, 0.4285, 0.9377, 0.4334, 0.9367, 0.4295, 0.9714, 0.6764, 0.7858, 0.7047, 0.806, 0.6509, 0.8273, 0.6643, 0.7906, 0.9901, 0.1463, 0.9972, 0.1856, 0.9924, 0.1847, 0.9853, 0.1455, 0.5386, 0.8386, 0.5614, 0.8176, 0.5875, 0.8316, 0.592, 0.8673, 0.6359, 0.8984, 0.6306, 0.9422, 0.6258, 0.9421, 0.6311, 0.8983, 0.7047, 0.806, 0.7008, 0.8498, 0.6747, 0.8602, 0.6509, 0.8273, 0.7546, 0.8498, 0.7584, 0.8942, 0.7529, 0.8964, 0.7284, 0.8602, 0.6407, 0.9422, 0.6459, 0.9858, 0.6442, 0.9858, 0.6359, 0.9421, 0.5079, 0.8176, 0.5331, 0.7876, 0.5386, 0.7906, 0.534, 0.8316, 0.2465, 0.9607, 0.24, 0.9999, 0.2382, 0.9996, 0.2416, 0.9598, 0.8766, 0.9712, 0.8815, 0.9702, 0.8854, 0.9827, 0.8805, 0.9836, 0.4868, 0.2579, 0.4885, 0.2578, 0.4885, 0.2638, 0.4868, 0.264, 0.2465, 0.8877, 0.2394, 0.9215, 0.2345, 0.9206, 0.2416, 0.8868, 0.499, 0.8708, 0.4851, 0.8386, 0.5386, 0.8673, 0.511, 0.8773, 0.8766, 0.9712, 0.8805, 0.9364, 0.8854, 0.9354, 0.8815, 0.9702, 0.7302, 0.7858, 0.7584, 0.806, 0.7047, 0.8273, 0.7181, 0.7906, 0.2394, 0.9215, 0.2465, 0.9607, 0.2416, 0.9598, 0.2345, 0.9206, 0.4851, 0.8386, 0.5079, 0.8176, 0.534, 0.8316, 0.5386, 0.8673, 0.6459, 0.8984, 0.6407, 0.9422, 0.6359, 0.9421, 0.6411, 0.8983, 0.7584, 0.806, 0.7546, 0.8498, 0.7284, 0.8602, 0.7047, 0.8273, 0.9184, 0.6432, 0.9327, 0.603, 0.9358, 0.604, 0.933, 0.6478, 0.933, 0.6478, 0.9358, 0.604, 0.9374, 0.6044, 0.9374, 0.6488, 0.3809, 0.9341, 0.3981, 0.8967, 0.4042, 0.8967, 0.4099, 0.9341, 0.9868, 0.04372, 0.995, 7.937e-05, 0.9966, 0.0, 0.9914, 0.0435, 0.8928, 0.8843, 0.8887, 0.886, 0.8811, 0.8753, 0.8852, 0.8736, 0.3684, 0.4762, 0.3699, 0.4758, 0.3699, 0.4819, 0.3684, 0.4822, 0.934, 0.8989, 0.934, 0.9377, 0.9291, 0.9369, 0.9291, 0.898, 0.8887, 0.886, 0.8887, 0.9229, 0.8551, 0.8753, 0.8811, 0.8753, 0.8928, 0.8843, 0.8928, 0.9211, 0.8887, 0.9229, 0.8887, 0.886, 0.6862, 0.9549, 0.6599, 0.956, 0.6938, 0.9077, 0.6938, 0.944, 0.992, 0.08715, 0.9868, 0.04372, 0.9914, 0.0435, 0.9966, 0.08693, 0.8887, 0.9229, 0.8625, 0.9354, 0.8462, 0.9123, 0.8551, 0.8753, 0.9246, 0.6885, 0.933, 0.6478, 0.9374, 0.6488, 0.9289, 0.6896, 0.6599, 0.956, 0.6509, 0.9199, 0.6674, 0.8964, 0.6938, 0.9077, 0.5971, 0.9325, 0.6009, 0.8983, 0.6069, 0.8983, 0.6258, 0.9325, 0.924, 0.9423, 0.9291, 0.9864, 0.9272, 0.9864, 0.9188, 0.9425, 0.4246, 0.9367, 0.4264, 0.898, 0.4321, 0.898, 0.4514, 0.9367, 0.2196, 0.9282, 0.2305, 0.8851, 0.2323, 0.8853, 0.2247, 0.9286, 0.5393, 0.8875, 0.536, 0.8896, 0.5269, 0.8794, 0.5303, 0.8773, 0.3698, 0.4949, 0.3684, 0.4951, 0.3684, 0.4889, 0.3698, 0.4887, 0.2272, 0.9994, 0.221, 0.971, 0.2261, 0.9715, 0.2323, 0.9999, 0.536, 0.8896, 0.536, 0.9259, 0.4957, 0.8804, 0.5269, 0.8794, 0.5393, 0.8875, 0.5393, 0.9238, 0.536, 0.9259, 0.536, 0.8896, 0.09837, 0.9407, 0.06762, 0.9409, 0.1073, 0.8946, 0.1073, 0.9303, 0.221, 0.971, 0.2196, 0.9282, 0.2247, 0.9286, 0.2261, 0.9715, 0.536, 0.9259, 0.5047, 0.9393, 0.4851, 0.9171, 0.4957, 0.8804, 0.9291, 0.898, 0.924, 0.9423, 0.9188, 0.9425, 0.9239, 0.8982, 0.06762, 0.9409, 0.05709, 0.9051, 0.07641, 0.8826, 0.1073, 0.8946, 0.775, 0.9408, 0.7787, 0.9066, 0.7847, 0.9066, 0.8036, 0.9408, 0.3579, 0.8368, 0.363, 0.8809, 0.3611, 0.881, 0.3528, 0.837, 0.4781, 0.898, 0.4763, 0.9367, 0.4707, 0.9367, 0.4514, 0.898, 0.2339, 0.7003, 0.2448, 0.6572, 0.2467, 0.6574, 0.2391, 0.7007, 0.5936, 0.8875, 0.5902, 0.8896, 0.5812, 0.8794, 0.5845, 0.8773, 0.3684, 0.4824, 0.3698, 0.4822, 0.3698, 0.4885, 0.3684, 0.4887, 0.2415, 0.7715, 0.2353, 0.7431, 0.2405, 0.7436, 0.2467, 0.772, 0.5902, 0.8896, 0.5902, 0.9259, 0.55, 0.8804, 0.5812, 0.8794, 0.5936, 0.8875, 0.5936, 0.9238, 0.5902, 0.9259, 0.5902, 0.8896, 0.04128, 0.9399, 0.01053, 0.94, 0.05021, 0.8938, 0.05021, 0.9295, 0.2353, 0.7431, 0.2339, 0.7003, 0.2391, 0.7007, 0.2405, 0.7436, 0.5902, 0.9259, 0.5589, 0.9393, 0.5393, 0.9171, 0.55, 0.8804, 0.363, 0.7926, 0.3579, 0.8368, 0.3528, 0.837, 0.3578, 0.7928, 0.01053, 0.94, 0.0, 0.9042, 0.01932, 0.8817, 0.05021, 0.8938, 0.3064, 0.1611, 0.3579, 0.133, 0.3701, 0.1414, 0.3643, 0.2012, 0.9433, 0.2945, 0.9515, 0.3514, 0.9487, 0.3509, 0.9355, 0.2932, 0.005831, 0.06881, 0.0, 0.008452, 0.01219, 0.0, 0.06373, 0.02868, 0.3528, 0.7293, 0.3654, 0.6662, 0.3682, 0.6659, 0.3607, 0.7284, 0.1217, 0.8028, 0.1138, 0.8027, 0.1152, 0.7715, 0.1231, 0.7716, 0.9487, 0.3509, 0.9515, 0.3514, 0.9488, 0.3631, 0.946, 0.3626, 0.8201, 0.9961, 0.8201, 0.931, 0.8272, 0.9322, 0.8272, 0.9972, 0.07247, 0.133, 0.004638, 0.133, 0.1235, 0.05055, 0.09923, 0.1144, 0.1217, 0.8028, 0.1231, 0.8682, 0.1152, 0.8681, 0.1138, 0.8027, 0.2713, 0.2468, 0.2467, 0.183, 0.3658, 0.2653, 0.2981, 0.2653, 0.3603, 0.7926, 0.3528, 0.7293, 0.3607, 0.7284, 0.3682, 0.7916, 0.004638, 0.133, 0.005831, 0.06881, 0.06373, 0.02868, 0.1235, 0.05055, 0.9515, 0.234, 0.9433, 0.2945, 0.9355, 0.2932, 0.9437, 0.2327, 0.2467, 0.183, 0.3064, 0.1611, 0.3643, 0.2012, 0.3658, 0.2653, 0.3067, 0.02814, 0.3583, 0.0, 0.3705, 0.008441, 0.3647, 0.06823, 0.9274, 0.2945, 0.9355, 0.3514, 0.9327, 0.3509, 0.9195, 0.2932, 0.1294, 0.06881, 0.1235, 0.008452, 0.1357, 0.0, 0.1873, 0.02868, 0.9515, 0.2962, 0.9641, 0.2331, 0.967, 0.2327, 0.9594, 0.2952, 0.8447, 0.8375, 0.8368, 0.8374, 0.8382, 0.8062, 0.8461, 0.8063, 0.9327, 0.3509, 0.9355, 0.3514, 0.9328, 0.3631, 0.93, 0.3626, 0.9117, 0.9829, 0.9117, 0.9179, 0.9188, 0.919, 0.9188, 0.984, 0.196, 0.133, 0.1282, 0.133, 0.2471, 0.05055, 0.2228, 0.1144, 0.8447, 0.8375, 0.8461, 0.9029, 0.8382, 0.9028, 0.8368, 0.8374, 0.2716, 0.1138, 0.2471, 0.04999, 0.3662, 0.1323, 0.2984, 0.1323, 0.9591, 0.3594, 0.9515, 0.2962, 0.9594, 0.2952, 0.967, 0.3585, 0.1282, 0.133, 0.1294, 0.06881, 0.1873, 0.02868, 0.2471, 0.05055, 0.9355, 0.234, 0.9274, 0.2945, 0.9195, 0.2932, 0.9277, 0.2327, 0.2471, 0.04999, 0.3067, 0.02814, 0.3647, 0.06823, 0.3662, 0.1323, 0.427, 0.4259, 0.4733, 0.3979, 0.4851, 0.4064, 0.483, 0.4661, 0.9268, 0.8625, 0.9356, 0.898, 0.9327, 0.8978, 0.9188, 0.8619, 0.6018, 0.3291, 0.6029, 0.3894, 0.5913, 0.3979, 0.5467, 0.3696, 0.5965, 0.6628, 0.5965, 0.7173, 0.5942, 0.7188, 0.5902, 0.6671, 0.2375, 0.4944, 0.2442, 0.4946, 0.2442, 0.5273, 0.2375, 0.5271, 0.3684, 0.4906, 0.3655, 0.4906, 0.3655, 0.4758, 0.3684, 0.4759, 0.4409, 0.9384, 0.4409, 0.9921, 0.4334, 0.9904, 0.4334, 0.9367, 0.5383, 0.2653, 0.6029, 0.265, 0.4897, 0.348, 0.5128, 0.284, 0.9356, 0.7738, 0.9328, 0.8346, 0.9249, 0.834, 0.9277, 0.7732, 0.3942, 0.5114, 0.37, 0.4476, 0.4851, 0.5302, 0.4201, 0.53, 0.4665, 0.9838, 0.4665, 0.9379, 0.4742, 0.9367, 0.4742, 0.9826, 0.6029, 0.265, 0.6018, 0.3291, 0.5467, 0.3696, 0.4897, 0.348, 0.9328, 0.8346, 0.9268, 0.8625, 0.9188, 0.8619, 0.9249, 0.834, 0.37, 0.4476, 0.427, 0.4259, 0.483, 0.4661, 0.4851, 0.5302, 0.05699, 0.4263, 0.1032, 0.3983, 0.115, 0.4068, 0.113, 0.4665, 0.828, 0.8956, 0.8368, 0.931, 0.834, 0.9308, 0.8201, 0.8949, 0.6015, 0.06416, 0.6025, 0.1244, 0.5909, 0.133, 0.5463, 0.1046, 0.5965, 0.7188, 0.5965, 0.7733, 0.5942, 0.7748, 0.5902, 0.7231, 0.05686, 0.9646, 0.05021, 0.9644, 0.05021, 0.9317, 0.05686, 0.9319, 0.3684, 0.5054, 0.3655, 0.5053, 0.3655, 0.4906, 0.3684, 0.4907, 0.4483, 0.9384, 0.4483, 0.9921, 0.4409, 0.9904, 0.4409, 0.9367, 0.5379, 0.0003532, 0.6025, 0.0, 0.4893, 0.08303, 0.5124, 0.01904, 0.8368, 0.8068, 0.834, 0.8676, 0.8261, 0.867, 0.8289, 0.8062, 0.02417, 0.5118, 0.0, 0.448, 0.115, 0.5305, 0.05006, 0.5304, 0.4766, 0.7818, 0.4766, 0.7359, 0.4844, 0.7348, 0.4844, 0.7807, 0.6025, 0.0, 0.6015, 0.06416, 0.5463, 0.1046, 0.4893, 0.08303, 0.834, 0.8676, 0.828, 0.8956, 0.8201, 0.8949, 0.8261, 0.867, 0.0, 0.448, 0.05699, 0.4263, 0.113, 0.4665, 0.115, 0.5305, 0.05458, 0.5529, 0.09705, 0.5305, 0.1081, 0.5398, 0.1072, 0.5967, 0.9781, 0.7042, 0.9867, 0.7623, 0.9839, 0.7623, 0.9705, 0.7041, 0.703, 0.1969, 0.703, 0.2538, 0.6924, 0.2634, 0.6528, 0.2424, 0.3525, 0.6025, 0.3654, 0.5411, 0.3682, 0.5408, 0.3604, 0.6015, 0.9685, 0.2216, 0.9614, 0.2211, 0.9555, 0.1933, 0.9625, 0.1938, 0.3637, 0.5314, 0.3665, 0.531, 0.3682, 0.5408, 0.3654, 0.5411, 0.9555, 0.1933, 0.9614, 0.1251, 0.9685, 0.1257, 0.9625, 0.1938, 0.641, 0.1403, 0.7016, 0.1334, 0.5986, 0.2269, 0.6178, 0.1613, 0.4781, 0.9663, 0.4781, 0.8984, 0.4851, 0.898, 0.4851, 0.9659, 0.02197, 0.6348, 0.0, 0.5701, 0.1081, 0.66, 0.04631, 0.655, 0.3603, 0.6659, 0.3525, 0.6025, 0.3604, 0.6015, 0.3682, 0.6649, 0.7016, 0.1334, 0.703, 0.1969, 0.6528, 0.2424, 0.5986, 0.2269, 0.9867, 0.6467, 0.9781, 0.7042, 0.9705, 0.7041, 0.9791, 0.6467, 0.0, 0.5701, 0.05458, 0.5529, 0.1072, 0.5967, 0.1081, 0.66, 0.1779, 0.5531, 0.2204, 0.5307, 0.2314, 0.54, 0.2305, 0.5969, 0.468, 0.7204, 0.4766, 0.7786, 0.4739, 0.7786, 0.4604, 0.7204, 0.7037, 0.4615, 0.7037, 0.5183, 0.6931, 0.5279, 0.6535, 0.507, 0.7584, 0.8573, 0.7713, 0.7959, 0.7742, 0.7956, 0.7663, 0.8563, 0.9525, 0.2193, 0.9454, 0.2187, 0.9395, 0.1909, 0.9466, 0.1915, 0.7697, 0.7862, 0.7725, 0.7858, 0.7742, 0.7956, 0.7713, 0.7959, 0.9395, 0.1909, 0.9454, 0.1228, 0.9525, 0.1234, 0.9466, 0.1915, 0.6418, 0.4048, 0.7023, 0.3979, 0.5993, 0.4914, 0.6186, 0.4258, 0.363, 0.8609, 0.363, 0.793, 0.3699, 0.7926, 0.3699, 0.8604, 0.1453, 0.635, 0.1233, 0.5703, 0.2314, 0.6602, 0.1696, 0.6552, 0.7663, 0.9207, 0.7584, 0.8573, 0.7663, 0.8563, 0.7742, 0.9197, 0.7023, 0.3979, 0.7037, 0.4615, 0.6535, 0.507, 0.5993, 0.4914, 0.4766, 0.663, 0.468, 0.7204, 0.4604, 0.7204, 0.469, 0.663, 0.1233, 0.5703, 0.1779, 0.5531, 0.2305, 0.5969, 0.2314, 0.6602, 0.2196, 0.9554, 0.1797, 0.9226, 0.1797, 0.9078, 0.2196, 0.8851, 0.8213, 0.4634, 0.7903, 0.4098, 0.7928, 0.4094, 0.8283, 0.4624, 0.8283, 0.4624, 0.7928, 0.4094, 0.796, 0.3979, 0.8433, 0.4077, 0.1073, 0.9439, 0.1186, 0.8832, 0.1213, 0.8826, 0.115, 0.9423, 0.8997, 0.8572, 0.8928, 0.8577, 0.8928, 0.8253, 0.8997, 0.8248, 0.7928, 0.4094, 0.7903, 0.4098, 0.7935, 0.3983, 0.796, 0.3979, 0.8928, 0.8253, 0.9119, 0.7737, 0.9188, 0.7732, 0.8997, 0.8248, 0.7764, 0.09583, 0.7233, 0.1249, 0.7918, 0.0, 0.7918, 0.06772, 0.8997, 0.8572, 0.9188, 0.9174, 0.9119, 0.9179, 0.8928, 0.8577, 0.574, 0.72, 0.574, 0.7876, 0.5037, 0.6628, 0.5582, 0.6919, 0.1137, 0.9998, 0.1073, 0.9439, 0.115, 0.9423, 0.1213, 0.9982, 0.7233, 0.1249, 0.7051, 0.0669, 0.7384, 0.006055, 0.7918, 0.0, 0.8364, 0.5247, 0.8213, 0.4634, 0.8283, 0.4624, 0.8433, 0.5237, 0.574, 0.7876, 0.5193, 0.7816, 0.4851, 0.7208, 0.5037, 0.6628, 0.9583, 0.603, 0.9184, 0.5703, 0.9184, 0.5555, 0.9583, 0.5328, 0.8232, 0.3304, 0.7922, 0.2768, 0.7947, 0.2765, 0.8301, 0.3294, 0.8301, 0.3294, 0.7947, 0.2765, 0.7978, 0.265, 0.8452, 0.2748, 0.1641, 0.9441, 0.1754, 0.8834, 0.1782, 0.8828, 0.1718, 0.9425, 0.9004, 0.3168, 0.8935, 0.3173, 0.8935, 0.2848, 0.9004, 0.2843, 0.7947, 0.2765, 0.7922, 0.2768, 0.7954, 0.2653, 0.7978, 0.265, 0.8935, 0.2848, 0.9126, 0.2332, 0.9195, 0.2327, 0.9004, 0.2843, 0.7768, 0.3608, 0.7236, 0.3899, 0.7922, 0.265, 0.7922, 0.3327, 0.9004, 0.3168, 0.9195, 0.3769, 0.9126, 0.3774, 0.8935, 0.3173, 0.3357, 0.719, 0.3357, 0.7866, 0.2654, 0.6619, 0.3199, 0.6909, 0.1705, 1.0, 0.1641, 0.9441, 0.1718, 0.9425, 0.1782, 0.9984, 0.7236, 0.3899, 0.7055, 0.3319, 0.7388, 0.271, 0.7922, 0.265, 0.8382, 0.3917, 0.8232, 0.3304, 0.8301, 0.3294, 0.8452, 0.3907, 0.3357, 0.7866, 0.281, 0.7806, 0.2467, 0.7198, 0.2654, 0.6619, 0.05431, 0.772, 0.00925, 0.7737, 0.0, 0.762, 0.01039, 0.7166, 0.116, 0.5941, 0.1231, 0.6567, 0.1202, 0.6563, 0.1081, 0.5931, 0.9393, 0.7732, 0.893, 0.7441, 0.893, 0.7292, 0.9393, 0.7024, 0.4844, 0.7818, 0.4844, 0.8326, 0.4825, 0.8346, 0.4793, 0.7873, 0.74, 0.9197, 0.7328, 0.921, 0.7385, 0.8977, 0.7456, 0.8964, 0.893, 0.7441, 0.8906, 0.7442, 0.8906, 0.7293, 0.893, 0.7292, 0.5971, 0.9944, 0.5971, 0.9325, 0.6044, 0.9339, 0.6044, 0.9958, 0.775, 0.7165, 0.8059, 0.6609, 0.8059, 0.8062, 0.775, 0.7492, 0.74, 0.9197, 0.7456, 0.9864, 0.7385, 0.9877, 0.7328, 0.921, 0.1002, 0.7093, 0.1106, 0.7737, 0.02039, 0.66, 0.07994, 0.6837, 0.05535, 0.8817, 0.05535, 0.9275, 0.05021, 0.9317, 0.05021, 0.886, 0.8059, 0.6609, 0.8477, 0.6991, 0.8477, 0.7699, 0.8059, 0.8062, 0.1231, 0.5316, 0.116, 0.5941, 0.1081, 0.5931, 0.1152, 0.5305, 0.1106, 0.7737, 0.05431, 0.772, 0.01039, 0.7166, 0.02039, 0.66, 0.1776, 0.7722, 0.1326, 0.7739, 0.1233, 0.7622, 0.1337, 0.7168, 0.975, 0.8368, 0.9821, 0.8993, 0.9792, 0.8989, 0.9672, 0.8357, 0.9384, 0.2214, 0.8921, 0.1923, 0.8921, 0.1774, 0.9384, 0.1506, 0.5971, 0.7858, 0.5971, 0.8366, 0.5953, 0.8385, 0.5921, 0.7912, 0.7272, 0.9197, 0.72, 0.921, 0.7257, 0.8977, 0.7328, 0.8964, 0.8921, 0.1923, 0.8897, 0.1924, 0.8897, 0.1775, 0.8921, 0.1774, 0.8272, 0.9929, 0.8272, 0.931, 0.8345, 0.9324, 0.8345, 0.9943, 0.7918, 0.0556, 0.8228, 0.0, 0.8228, 0.1453, 0.7918, 0.08831, 0.7272, 0.9197, 0.7328, 0.9864, 0.7257, 0.9877, 0.72, 0.921, 0.2235, 0.7095, 0.2339, 0.7739, 0.1437, 0.6602, 0.2032, 0.6839, 0.4844, 0.8346, 0.4844, 0.8803, 0.4793, 0.8846, 0.4793, 0.8388, 0.8228, 0.0, 0.8645, 0.03824, 0.8645, 0.109, 0.8228, 0.1453, 0.9821, 0.7742, 0.975, 0.8368, 0.9672, 0.8357, 0.9742, 0.7732, 0.2339, 0.7739, 0.1776, 0.7722, 0.1337, 0.7168, 0.1437, 0.6602, 0.3693, 0.9533, 0.3284, 0.9327, 0.3284, 0.918, 0.3693, 0.8836, 0.3882, 0.9928, 0.3928, 0.9341, 0.3954, 0.9352, 0.3954, 0.9959, 0.8433, 0.4286, 0.8817, 0.3979, 0.8884, 0.4065, 0.875, 0.4694, 0.875, 0.4694, 0.8884, 0.4065, 0.8909, 0.4061, 0.882, 0.4682, 0.9113, 0.04954, 0.9181, 0.05027, 0.9181, 0.08247, 0.9113, 0.08173, 0.2432, 0.3845, 0.246, 0.3844, 0.246, 0.3982, 0.2432, 0.3983, 0.9181, 0.08247, 0.8981, 0.1438, 0.8913, 0.1431, 0.9113, 0.08173, 0.7896, 0.191, 0.7896, 0.2587, 0.7211, 0.1334, 0.7742, 0.1628, 0.9113, 0.04954, 0.8913, 0.0, 0.8981, 0.0007353, 0.9181, 0.05027, 0.6702, 0.7565, 0.6158, 0.7858, 0.686, 0.6609, 0.686, 0.7284, 0.8839, 0.5328, 0.875, 0.4694, 0.882, 0.4682, 0.8909, 0.5316, 0.7896, 0.2587, 0.7363, 0.2522, 0.703, 0.1913, 0.7211, 0.1334, 0.8608, 0.9897, 0.8608, 0.9354, 0.8687, 0.9359, 0.8687, 0.9902, 0.6158, 0.7858, 0.5971, 0.728, 0.6313, 0.6671, 0.686, 0.6609, 0.2876, 0.8836, 0.3284, 0.9042, 0.3284, 0.9189, 0.2876, 0.9533, 0.3809, 0.9928, 0.3856, 0.9341, 0.3882, 0.9352, 0.3882, 0.9959, 0.7957, 0.5554, 0.8341, 0.5247, 0.8408, 0.5333, 0.8274, 0.5962, 0.8274, 0.5962, 0.8408, 0.5333, 0.8433, 0.5329, 0.8344, 0.5949, 0.8984, 0.6271, 0.8916, 0.6263, 0.8916, 0.5942, 0.8984, 0.5949, 0.4821, 0.545, 0.4849, 0.5449, 0.4849, 0.5587, 0.4821, 0.5588, 0.8916, 0.5942, 0.9116, 0.5328, 0.9184, 0.5335, 0.8984, 0.5949, 0.7903, 0.4556, 0.7903, 0.5232, 0.7219, 0.3979, 0.7749, 0.4274, 0.8984, 0.6271, 0.9184, 0.6766, 0.9116, 0.6759, 0.8916, 0.6263, 0.7591, 0.7565, 0.7047, 0.7858, 0.775, 0.6609, 0.775, 0.7284, 0.8363, 0.6596, 0.8274, 0.5962, 0.8344, 0.5949, 0.8433, 0.6583, 0.7903, 0.5232, 0.737, 0.5168, 0.7037, 0.4558, 0.7219, 0.3979, 0.8687, 0.9897, 0.8687, 0.9354, 0.8766, 0.9359, 0.8766, 0.9902, 0.7047, 0.7858, 0.686, 0.728, 0.7203, 0.6671, 0.775, 0.6609, 0.1233, 0.8828, 0.1641, 0.9165, 0.1641, 0.9312, 0.1233, 0.9527, 0.9633, 0.06284, 0.9706, 0.1251, 0.9678, 0.1248, 0.9555, 0.06181, 0.651, 0.384, 0.6101, 0.389, 0.6029, 0.3765, 0.617, 0.3246, 0.574, 0.7243, 0.5875, 0.6629, 0.5902, 0.6628, 0.5815, 0.724, 0.8977, 0.4713, 0.8909, 0.472, 0.8909, 0.4396, 0.8977, 0.439, 0.246, 0.3695, 0.2432, 0.3695, 0.2432, 0.3546, 0.246, 0.3546, 0.8909, 0.4396, 0.9109, 0.3892, 0.9177, 0.3886, 0.8977, 0.439, 0.7055, 0.3188, 0.7055, 0.387, 0.6355, 0.265, 0.6897, 0.2913, 0.8977, 0.4713, 0.9177, 0.5322, 0.9109, 0.5328, 0.8909, 0.472, 0.7772, 0.6258, 0.7218, 0.6525, 0.7933, 0.53, 0.7933, 0.5982, 0.5827, 0.7859, 0.574, 0.7243, 0.5815, 0.724, 0.5902, 0.7856, 0.7055, 0.387, 0.651, 0.384, 0.617, 0.3246, 0.6355, 0.265, 0.9706, 0.001027, 0.9633, 0.06284, 0.9555, 0.06181, 0.9628, 0.0, 0.7218, 0.6525, 0.7029, 0.5932, 0.7377, 0.5336, 0.7933, 0.53, 0.2876, 0.9535, 0.2467, 0.9198, 0.2467, 0.9051, 0.2876, 0.8836, 0.9748, 0.2956, 0.9821, 0.3579, 0.9793, 0.3575, 0.967, 0.2945, 0.6506, 0.119, 0.6097, 0.124, 0.6025, 0.1115, 0.6166, 0.05957, 0.3357, 0.7234, 0.3492, 0.662, 0.3518, 0.6619, 0.3431, 0.723, 0.8845, 0.06151, 0.8913, 0.06086, 0.8913, 0.09317, 0.8845, 0.09382, 0.2432, 0.3695, 0.246, 0.3695, 0.246, 0.3844, 0.2432, 0.3844, 0.8913, 0.09317, 0.8713, 0.1436, 0.8645, 0.1442, 0.8845, 0.09382, 0.7051, 0.05378, 0.7051, 0.1221, 0.6351, 0.0, 0.6893, 0.02631, 0.8845, 0.06151, 0.8645, 0.0006493, 0.8713, 0.0, 0.8913, 0.06086, 0.4444, 0.7587, 0.389, 0.7855, 0.4604, 0.663, 0.4604, 0.7312, 0.3444, 0.7849, 0.3357, 0.7234, 0.3431, 0.723, 0.3518, 0.7846, 0.7051, 0.1221, 0.6506, 0.119, 0.6166, 0.05957, 0.6351, 0.0, 0.9821, 0.2338, 0.9748, 0.2956, 0.967, 0.2945, 0.9742, 0.2327, 0.389, 0.7855, 0.37, 0.7262, 0.4048, 0.6665, 0.4604, 0.663, 0.5975, 0.197, 0.5986, 0.2547, 0.5873, 0.2637, 0.5443, 0.24, 0.9472, 0.7139, 0.9553, 0.7732, 0.9525, 0.7728, 0.9393, 0.7127, 0.6518, 0.5527, 0.6921, 0.53, 0.7029, 0.5394, 0.7029, 0.5971, 0.4589, 0.9367, 0.4589, 0.9897, 0.4562, 0.9903, 0.4514, 0.9386, 0.7139, 0.9222, 0.7069, 0.9232, 0.713, 0.8974, 0.72, 0.8964, 0.4821, 0.5726, 0.4849, 0.5727, 0.4849, 0.5864, 0.4821, 0.5863, 0.4926, 0.9393, 0.4926, 0.9847, 0.4851, 0.9865, 0.4851, 0.9411, 0.6172, 0.6351, 0.5971, 0.5698, 0.702, 0.6609, 0.6408, 0.6556, 0.7139, 0.9222, 0.72, 0.99, 0.713, 0.991, 0.7069, 0.9232, 0.5362, 0.1373, 0.5986, 0.1334, 0.4893, 0.2217, 0.5116, 0.1571, 0.4033, 0.9341, 0.4033, 0.9894, 0.3954, 0.9898, 0.3954, 0.9345, 0.5971, 0.5698, 0.6518, 0.5527, 0.7029, 0.5971, 0.702, 0.6609, 0.9553, 0.6515, 0.9472, 0.7139, 0.9393, 0.7127, 0.9474, 0.6504, 0.5986, 0.1334, 0.5975, 0.197, 0.5443, 0.24, 0.4893, 0.2217, 0.4783, 0.1985, 0.4794, 0.2562, 0.4682, 0.2653, 0.4251, 0.2416, 0.9474, 0.0635, 0.9555, 0.1228, 0.9526, 0.1224, 0.9395, 0.06233, 0.3014, 0.5537, 0.3417, 0.531, 0.3525, 0.5404, 0.3525, 0.5981, 0.4665, 0.9367, 0.4665, 0.9897, 0.4637, 0.9903, 0.4589, 0.9386, 0.7009, 0.9222, 0.6938, 0.9232, 0.6999, 0.8974, 0.7069, 0.8964, 0.4849, 0.5726, 0.4821, 0.5725, 0.4821, 0.5588, 0.4849, 0.559, 0.4926, 0.9865, 0.4926, 0.9411, 0.5002, 0.9393, 0.5002, 0.9847, 0.2668, 0.6361, 0.2467, 0.5708, 0.3516, 0.6619, 0.2904, 0.6566, 0.7009, 0.9222, 0.7069, 0.99, 0.6999, 0.991, 0.6938, 0.9232, 0.417, 0.1388, 0.4794, 0.135, 0.3701, 0.2233, 0.3924, 0.1587, 0.115, 0.5258, 0.115, 0.4705, 0.1229, 0.4701, 0.1229, 0.5254, 0.2467, 0.5708, 0.3014, 0.5537, 0.3525, 0.5981, 0.3516, 0.6619, 0.9555, 0.001172, 0.9474, 0.0635, 0.9395, 0.06233, 0.9476, 0.0, 0.4794, 0.135, 0.4783, 0.1985, 0.4251, 0.2416, 0.3701, 0.2233, 0.5974, 0.462, 0.5993, 0.5215, 0.5876, 0.53, 0.5418, 0.5025, 0.9657, 0.5847, 0.9744, 0.631, 0.9717, 0.6301, 0.9583, 0.5824, 0.5417, 0.5578, 0.5856, 0.53, 0.5971, 0.5386, 0.5963, 0.5987, 0.9552, 0.4477, 0.9679, 0.386, 0.9707, 0.3857, 0.9631, 0.4468, 0.9828, 0.9167, 0.9908, 0.9164, 0.99, 0.9336, 0.9821, 0.9338, 0.9717, 0.6301, 0.9744, 0.631, 0.9694, 0.6445, 0.9667, 0.6436, 0.99, 0.9336, 0.9908, 0.9961, 0.9828, 0.9964, 0.9821, 0.9338, 0.5078, 0.6431, 0.4851, 0.5789, 0.5971, 0.6628, 0.533, 0.662, 0.8608, 0.9354, 0.8608, 0.993, 0.8535, 0.9947, 0.8535, 0.9371, 0.5347, 0.3985, 0.5993, 0.3979, 0.4851, 0.4811, 0.509, 0.4172, 0.9628, 0.5113, 0.9552, 0.4477, 0.9631, 0.4468, 0.9707, 0.5103, 0.4851, 0.5789, 0.5417, 0.5578, 0.5963, 0.5987, 0.5971, 0.6628, 0.9744, 0.5352, 0.9657, 0.5847, 0.9583, 0.5824, 0.9669, 0.5328, 0.5993, 0.3979, 0.5974, 0.462, 0.5418, 0.5025, 0.4851, 0.4811, 0.2356, 0.4627, 0.2375, 0.5222, 0.2258, 0.5307, 0.18, 0.5032, 0.9781, 0.05194, 0.9868, 0.09819, 0.9841, 0.09733, 0.9706, 0.04955, 0.4267, 0.5579, 0.4706, 0.5302, 0.4821, 0.5388, 0.4813, 0.5988, 0.9516, 0.8352, 0.9643, 0.7735, 0.9672, 0.7732, 0.9595, 0.8343, 0.8936, 0.9182, 0.9015, 0.9179, 0.9007, 0.9351, 0.8928, 0.9353, 0.9841, 0.09733, 0.9868, 0.09819, 0.9818, 0.1117, 0.9791, 0.1108, 0.9007, 0.9351, 0.9015, 0.9976, 0.8936, 0.9979, 0.8928, 0.9353, 0.3927, 0.6432, 0.37, 0.5791, 0.4821, 0.663, 0.4179, 0.6621, 0.8462, 0.9947, 0.8462, 0.9371, 0.8535, 0.9354, 0.8535, 0.993, 0.1729, 0.3992, 0.2375, 0.3987, 0.1233, 0.4819, 0.1472, 0.4179, 0.9593, 0.8988, 0.9516, 0.8352, 0.9595, 0.8343, 0.9672, 0.8978, 0.37, 0.5791, 0.4267, 0.5579, 0.4813, 0.5988, 0.4821, 0.663, 0.9868, 0.002392, 0.9781, 0.05194, 0.9706, 0.04955, 0.9793, 0.0, 0.2375, 0.3987, 0.2356, 0.4627, 0.18, 0.5032, 0.1233, 0.4819, 0.1273, 0.3345, 0.1233, 0.2744, 0.1353, 0.266, 0.1844, 0.2944, 0.9263, 0.08915, 0.9395, 0.1471, 0.9367, 0.1469, 0.9185, 0.08838, 0.4292, 0.02911, 0.4774, 0.0, 0.4893, 0.008453, 0.4859, 0.06925, 0.9832, 0.4487, 0.9948, 0.3861, 0.9976, 0.3857, 0.9909, 0.4474, 0.2463, 0.4944, 0.2384, 0.4943, 0.2375, 0.467, 0.2454, 0.4671, 0.4821, 0.5302, 0.4849, 0.5302, 0.4849, 0.5449, 0.4821, 0.5448, 0.2375, 0.467, 0.2384, 0.3987, 0.2463, 0.3988, 0.2454, 0.4671, 0.3942, 0.1149, 0.3705, 0.05099, 0.4869, 0.1334, 0.4203, 0.1334, 0.9395, 0.0007717, 0.9259, 0.03391, 0.9181, 0.03313, 0.9317, 0.0, 0.1923, 0.3987, 0.1257, 0.3987, 0.2429, 0.3163, 0.2187, 0.3801, 0.9898, 0.5086, 0.9832, 0.4487, 0.9909, 0.4474, 0.9976, 0.5073, 0.3705, 0.05099, 0.4292, 0.02911, 0.4859, 0.06925, 0.4869, 0.1334, 0.9259, 0.03391, 0.9263, 0.08915, 0.9185, 0.08838, 0.9181, 0.03313, 0.1257, 0.3987, 0.1273, 0.3345, 0.1844, 0.2944, 0.2429, 0.3163, 0.374, 0.3338, 0.37, 0.2737, 0.3821, 0.2653, 0.4311, 0.2937, 0.9258, 0.4748, 0.9391, 0.5328, 0.9363, 0.5325, 0.9181, 0.4741, 0.3055, 0.4267, 0.3536, 0.3976, 0.3655, 0.4061, 0.3621, 0.4669, 0.9821, 0.2958, 0.9937, 0.2332, 0.9965, 0.2327, 0.9899, 0.2945, 0.8456, 0.9986, 0.8377, 0.9985, 0.8368, 0.9712, 0.8448, 0.9713, 0.3684, 0.5202, 0.3655, 0.5201, 0.3655, 0.5054, 0.3684, 0.5055, 0.8368, 0.9712, 0.8377, 0.9029, 0.8456, 0.903, 0.8448, 0.9713, 0.2704, 0.5125, 0.2467, 0.4486, 0.3631, 0.531, 0.2966, 0.531, 0.9391, 0.3865, 0.9254, 0.4196, 0.9177, 0.4188, 0.9313, 0.3857, 0.439, 0.3979, 0.3725, 0.3979, 0.4897, 0.3156, 0.4654, 0.3794, 0.9887, 0.3557, 0.9821, 0.2958, 0.9899, 0.2945, 0.9965, 0.3544, 0.2467, 0.4486, 0.3055, 0.4267, 0.3621, 0.4669, 0.3631, 0.531, 0.9254, 0.4196, 0.9258, 0.4748, 0.9181, 0.4741, 0.9177, 0.4188, 0.3725, 0.3979, 0.374, 0.3338, 0.4311, 0.2937, 0.4897, 0.3156, 0.3809, 0.8972, 0.3809, 0.908, 0.37, 0.9076, 0.37, 0.8967, 0.42, 0.8976, 0.42, 0.9085, 0.4099, 0.9076, 0.4099, 0.8967, 0.4885, 0.136, 0.4885, 0.147, 0.4794, 0.146, 0.4794, 0.135, 0.7456, 0.9982, 0.7456, 0.9874, 0.7565, 0.9879, 0.7565, 0.9988, 0.8539, 0.6566, 0.8433, 0.6564, 0.8433, 0.6453, 0.8539, 0.6455, 0.4099, 0.9076, 0.42, 0.9085, 0.415, 0.9207, 0.4117, 0.9205, 0.4803, 0.1587, 0.4832, 0.1591, 0.4832, 0.2386, 0.4803, 0.2383, 0.4794, 0.146, 0.4885, 0.147, 0.4832, 0.1591, 0.4803, 0.1587, 0.37, 0.9076, 0.3809, 0.908, 0.3779, 0.9188, 0.3745, 0.9187, 0.7565, 0.9879, 0.7456, 0.9874, 0.7501, 0.9749, 0.7536, 0.9751, 0.0, 0.0, 0.0, 0.0, 0.0, 0.0, 0.0, 0.0, 0.3745, 0.9187, 0.3779, 0.9188, 0.3779, 0.9974, 0.3745, 0.9973, 0.7536, 0.9751, 0.7501, 0.9749, 0.7501, 0.8964, 0.7536, 0.8966, 0.4117, 0.9205, 0.415, 0.9207, 0.415, 0.9999, 0.4117, 0.9997, 0.4854, 0.2578, 0.4824, 0.2569, 0.4808, 0.2531, 0.4869, 0.2548, 0.0, 0.0, 0.0, 0.0, 0.0, 0.0, 0.0, 0.0, 0.0, 0.0, 0.0, 0.0, 0.0, 0.0, 0.0, 0.0, 0.0, 0.0, 0.0, 0.0, 0.0, 0.0, 0.0, 0.0, 0.8729, 0.3935, 0.8673, 0.3923, 0.8652, 0.3863, 0.8739, 0.3882, 0.8721, 0.3967, 0.8693, 0.3961, 0.8673, 0.3923, 0.8729, 0.3935, 0.8647, 0.3945, 0.8614, 0.3956, 0.8587, 0.3923, 0.8652, 0.3902, 0.85, 0.3962, 0.8468, 0.3951, 0.8458, 0.3914, 0.8521, 0.3937, 0.8551, 0.3891, 0.8452, 0.3855, 0.8488, 0.3816, 0.8551, 0.3838, 0.8652, 0.3902, 0.8587, 0.3923, 0.8551, 0.387, 0.8652, 0.3837, 0.8521, 0.3937, 0.8458, 0.3914, 0.8452, 0.3855, 0.8551, 0.3891, 0.4869, 0.2548, 0.4808, 0.2531, 0.4794, 0.247, 0.4888, 0.2498, 0.8739, 0.3832, 0.8684, 0.382, 0.8719, 0.3774, 0.8739, 0.3779, 0.4888, 0.2498, 0.4794, 0.247, 0.4829, 0.243, 0.4888, 0.2447, 0.8739, 0.3882, 0.8652, 0.3863, 0.8684, 0.382, 0.8739, 0.3832, 0.8652, 0.3837, 0.8551, 0.387, 0.8552, 0.3827, 0.8616, 0.3806, 0.2442, 0.5134, 0.2466, 0.5134, 0.2466, 0.5158, 0.2442, 0.5158, 0.8616, 0.3806, 0.8552, 0.3827, 0.8554, 0.3782, 0.8577, 0.3774, 0.8551, 0.3838, 0.8488, 0.3816, 0.8528, 0.3774, 0.8551, 0.3783, 0.4888, 0.2447, 0.4829, 0.243, 0.4867, 0.2386, 0.4888, 0.2393])
me_cube_002.use_remesh_preserve_volume = False
me_cube_002.use_remesh_preserve_attributes = False
me_cube_002.use_mirror_vertex_groups = False
me_cube_002.update()

# ---- objects
ob_cube = bpy.data.objects.new('Cube', me_cube_002)

# ---- transforms, parenting, visibility, modifiers, constraints
ob_cube.location = (0.0, 0.0, 0.0)
ob_cube.lineart.crease_threshold = 0.0

# ---- collection membership
col_collection_1.objects.link(ob_cube)

# ---- scene / render settings (as saved in the file)
scene.frame_start = 1; scene.frame_end = 250; scene.frame_set(1)
scene.render.engine = 'BLENDER_EEVEE_NEXT'
scene.render.resolution_percentage = 50
scene.render.dither_intensity = 0.0
scene.cycles.use_denoising = False
scene.cycles.samples = 128
scene.cycles.sampling_pattern = 'TABULATED_SOBOL'
scene.cycles.use_adaptive_sampling = False
scene.cycles.use_light_tree = False
scene.cycles.blur_glossy = 0.0
scene.cycles.sample_clamp_indirect = 0.0
scene.view_settings.view_transform = 'Standard'
bpy.context.view_layer.update()

# ---- added for rendering (the .blend has no active camera and no usable light): camera, sun
cam_auto = bpy.data.cameras.new('AutoCamera')
cam_auto.lens = 50.0
cam_auto.sensor_width = 36.0
cam_auto.clip_end = 1000.0
ob_auto_camera = bpy.data.objects.new('AutoCamera', cam_auto)
scene.collection.objects.link(ob_auto_camera)
ob_auto_camera.location = (6.56587, -7.88444, 6.12622)
ob_auto_camera.rotation_euler = (1.09748, -7.21219e-08, 0.694738)
scene.camera = ob_auto_camera
light_auto_sun = bpy.data.lights.new('AutoSun', 'SUN')
light_auto_sun.energy = 3.0
light_auto_sun.angle = 0.0523599
ob_auto_sun = bpy.data.objects.new('AutoSun', light_auto_sun)
scene.collection.objects.link(ob_auto_sun)
ob_auto_sun.rotation_euler = (0.872665, 0.174533, 0.523599)
bpy.context.view_layer.update()
